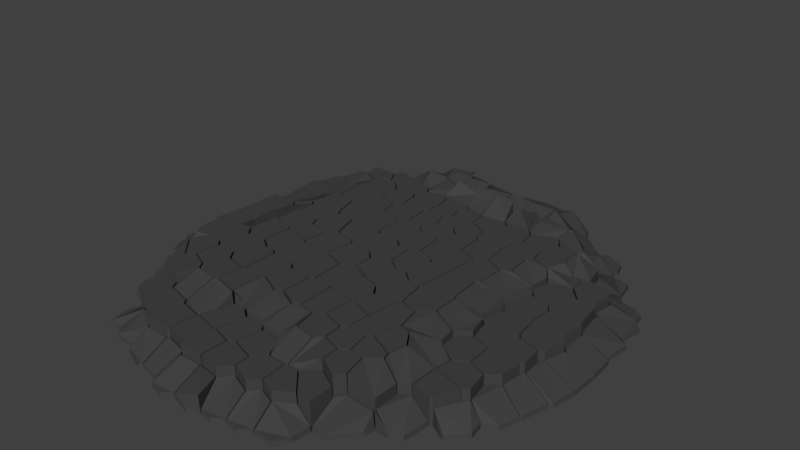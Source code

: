 # Source: floor.blend  (saved by Blender 2.77.0; exported with 4.5.12 LTS)
import bpy
from mathutils import Matrix  # noqa: F401  (used for matrix-valued properties, if any)

bpy.ops.wm.read_factory_settings(use_empty=True)
scene = bpy.context.scene
scene.name = 'Scene'

# ---- collections
col_collection_1 = bpy.data.collections.new('Collection 1'); scene.collection.children.link(col_collection_1)

# ---- materials (node trees are filled in below, after node groups)
mat_material = bpy.data.materials.new('Material')
mat_material.alpha_threshold = 0.0
mat_material.use_transparent_shadow = False
mat_material.diffuse_color = (0.05781, 0.05781, 0.05781, 1.0)
mat_material.roughness = 0.5
mat_material.specular_intensity = 0.0

# ---- material node trees

# ---- world
world_world = bpy.data.worlds.new('World'); scene.world = world_world
world_world.color = (0.05088, 0.05088, 0.05088)
world_world.use_sun_shadow = False
world_world.sun_shadow_jitter_overblur = 0.0
world_world.cycles.sampling_method = 'MANUAL'

# ---- cameras
cam_camera = bpy.data.cameras.new('Camera')
cam_camera.clip_end = 100.0
cam_camera.lens = 35.0
cam_camera.sensor_width = 32.0
cam_camera.sensor_height = 18.0
cam_camera.ortho_scale = 7.314
cam_camera.dof.focus_distance = 0.0
cam_camera.dof.aperture_fstop = 128.0

# ---- meshes
me_mesh_100 = bpy.data.meshes.new('Mesh.100')
me_mesh_100.from_pydata([(0.7483, -2.185, -0.4824), (0.5816, -1.934, -0.4824), (0.6813, -1.746, -0.4824), (0.5733, -1.454, -0.4824), (0.3377, -1.447, -0.4824), (-2.074, 2.255, -0.4824), (-2.083, 2.101, -0.4824), (-2.344, 2.33, -0.4824), (-2.46, 2.153, -0.4824), (0.6427, 1.515, -0.4824), (0.6, 1.879, -0.4824), (0.6796, 1.821, -0.4824), (-0.9045, -0.07158, -0.4824), (-0.955, 1.968, -0.4824), (-0.8747, 1.851, -0.4824), (0.3144, 0.8414, -0.4824), (0.2802, 0.8792, -0.4824), (-1.224, -0.0241, -0.4824), (-1.292, 0.1057, -0.4824), (1.103, 1.563, -0.4824), (-1.32, 2.937, -0.2764), (-1.232, 2.662, -0.2764), (-1.562, 2.9, -0.4824), (-0.8903, -1.816, -0.4824), (2.73, 1.874, -0.4824), (2.874, 1.795, -0.4824), (-1.571, 1.765, -0.4824), (-1.71, 1.971, -0.4824), (-1.899, 1.959, -0.4824), (-2.097, 1.941, -0.4824), (2.119, -1.881, -0.4824), (2.143, -2.055, -0.4824), (2.156, -1.921, -0.4824), (1.919, -2.373, -0.4824), (2.231, 1.601, -0.4824), (2.488, 1.594, -0.4824), (2.602, 1.486, -0.4824), (-2.189, -0.703, -0.4824), (-2.096, -0.7902, -0.4824), (-1.693, 0.05692, -0.4824), (-1.802, 0.4371, -0.4824), (-1.728, 0.3684, -0.4824), (-0.4724, -1.824, -0.4824), (-0.4182, -1.858, -0.4824), (0.9952, 0.8, -0.4824), (2.091, 2.368, -0.4824), (2.035, 2.451, -0.4824), (1.698, -2.38, -0.4824), (1.72, -2.399, -0.4824), (1.615, -2.827, -0.4824), (1.711, -2.639, -0.4824), (2.057, 1.958, -0.4824), (2.138, 1.917, -0.4824), (2.169, -1.067, -0.4824), (1.924, -0.7223, -0.4824), (2.183, -0.8513, -0.4824), (0.2808, -1.949, -0.4824), (0.2033, -1.873, -0.4824), (0.2456, 0.3774, -0.4824), (-0.8722, -1.434, -0.4824), (-0.864, -1.787, -0.4824), (-1.633, 2.304, -0.4824), (-1.715, 2.667, -0.4824), (-1.899, 2.662, -0.4824), (-2.034, 2.51, -0.4824), (1.443, 2.207, -0.2764), (-2.166, -0.3782, -0.4824), (-0.01023, 0.1956, -0.4824), (0.06897, 0.3833, -0.4824), (-0.08157, 0.493, -0.4824), (0.2725, 2.149, -0.2764), (0.5371, 2.13, -0.2764), (0.2332, 1.805, -0.4824), (0.6821, 1.218, -0.4824), (0.6203, 1.271, -0.4824), (1.48, 1.258, -0.4824), (1.54, 0.9008, -0.4824), (-2.146, -0.357, -0.4824), (-1.743, -0.3174, -0.4824), (-1.262, 2.037, -0.4824), (1.008, 0.3874, -0.4824), (0.2439, 2.429, -0.04683), (0.7192, 0.8621, -0.4824), (-1.781, 0.7782, -0.4824), (-2.145, 0.8646, -0.4824), (-0.9095, 2.306, -0.2764), (-0.9222, 2.331, -0.2764), (1.073, -1.033, -0.4824), (1.265, -0.9932, -0.4824), (1.457, -0.9536, -0.4824), (-1.405, 0.84, -0.4824), (-1.599, -0.8152, -0.4824), (-1.723, -0.7083, -0.4824), (-1.908, -0.7491, -0.4824), (2.349, -0.7202, -0.4824), (2.602, -0.7865, -0.4824), (2.684, -1.075, -0.4824), (-0.8895, -2.227, -0.4824), (-0.856, -2.276, -0.4824), (1.748, -1.933, -0.4824), (1.649, -1.623, -0.4824), (-1.331, -0.3467, -0.4824), (-1.35, -0.3204, -0.4824), (-1.708, -0.2778, -0.4824), (-0.5889, 2.552, -0.04683), (-0.5291, 2.458, -0.04683), (-0.1415, -1.465, -0.4824), (-0.5004, -1.345, -0.4824), (-0.43, -0.4243, -0.4824), (-0.9474, -0.8787, -0.4824), (-0.1117, 1.901, -0.4824), (-0.03995, 1.814, -0.4824), (-3.026, -0.3956, -0.4824), (-3.014, -0.6524, -0.4824), (-2.599, -0.5274, -0.4824), (-2.597, -0.332, -0.4824), (2.343, 2.324, -0.4824), (1.644, -0.946, -0.4824), (1.802, -1.133, -0.4824), (1.474, -0.9364, -0.4824), (1.793, -1.259, -0.4824), (-0.4114, 1.435, -0.4824), (-0.4312, 1.571, -0.4824), (-1.441, 1.747, -0.4824), (-1.276, 1.587, -0.4824), (-1.346, 1.289, -0.4824), (-1.768, 1.309, -0.4824), (-1.359, 1.276, -0.4824), (-1.38, 0.8757, -0.4824), (2.366, 1.139, -0.4824), (2.175, 1.316, -0.4824), (-1.785, 1.294, -0.4824), (-1.697, 0.8422, -0.4824), (-0.8892, 1.165, -0.4824), (-1.332, 1.3, -0.4824), (0.9799, -1.758, -0.4824), (1.416, -1.263, -0.4824), (1.812, -1.468, -0.4824), (1.784, -1.388, -0.4824), (-0.8362, 0.9561, -0.4824), (-0.8907, 0.7119, -0.4824), (-0.8523, 0.9749, -0.4824), (1.01, 2.456, -0.04683), (1.155, 2.481, -0.2764), (1.299, 2.506, -0.2764), (1.462, 2.246, -0.2764), (2.335, -1.91, -0.4824), (2.201, -1.443, -0.4824), (2.479, -1.466, -0.4824), (2.478, -1.825, -0.4824), (-0.422, -0.4162, -0.4824), (-0.4212, -0.008742, -0.4824), (-0.4504, 0.02596, -0.4824), (-0.7719, 0.05755, -0.4824), (-1.309, -1.723, -0.4824), (-1.237, -1.812, -0.4824), (-1.593, -1.646, -0.4824), (1.489, -2.383, -0.4824), (1.186, -2.131, -0.4824), (1.029, -2.152, -0.4824), (-2.618, -0.01763, -0.4824), (-3.046, -0.02904, -0.4824), (-3.049, -0.3654, -0.4824), (0.6141, -2.361, -0.4824), (0.2562, -2.295, -0.4824), (0.6442, -2.566, -0.4824), (0.2258, -2.722, -0.4824), (0.1786, 1.276, -0.4824), (0.3653, 1.135, -0.4824), (-2.036, 1.698, -0.4824), (-2.105, 1.934, -0.4824), (0.8193, -0.1593, -0.4824), (0.6197, -0.02978, -0.4824), (-0.4506, 1.362, -0.4824), (1.657, 2.265, -0.4824), (1.891, 1.928, -0.4824), (-2.694, 0.7024, -0.4824), (-2.662, 0.3928, -0.4824), (-3.044, 0.7421, -0.4824), (-3.087, 0.7032, -0.4824), (-0.1464, 2.73, -0.04683), (-0.1741, 2.759, -0.04683), (1.086, -0.582, -0.4824), (3.098, 0.7698, -0.4824), (3.138, 0.7392, -0.4824), (2.743, -0.3574, -0.4824), (-0.07797, -0.9838, -0.4824), (2.041, -0.3353, -0.4824), (2.285, -0.3831, -0.4824), (2.308, -0.409, -0.4824), (1.34, -1.714, -0.4824), (-0.1372, 2.352, -0.04683), (-0.1845, 2.477, -0.04683), (-0.09416, 1.676, -0.4824), (-0.04778, 1.514, -0.4824), (-1.349, -2.089, -0.4824), (-1.274, -2.187, -0.4824), (2.822, 0.3106, -0.4824), (2.741, 0.4136, -0.4824), (-0.2458, -1.823, -0.4824), (-0.08439, -1.913, -0.4824), (-0.456, -2.078, -0.4824), (-0.4954, -2.295, -0.4824), (0.2259, 1.508, -0.4824), (1.074, -1.186, -0.4824), (0.7023, -0.9578, -0.4824), (1.063, -1.027, -0.4824), (2.299, 0.3562, -0.4824), (2.323, 0.3327, -0.4824), (1.613, 2.73, -0.4824), (1.799, 2.422, -0.4824), (1.214, -2.96, -0.4824), (1.342, -2.845, -0.4824), (1.276, -2.554, -0.4824), (1.06, -2.505, -0.4824), (1.537, 1.339, -0.4824), (1.498, 1.503, -0.4824), (1.44, 1.577, -0.4824), (0.2171, 1.819, -0.4824), (0.2473, 1.788, -0.4824), (0.2685, 1.678, -0.4824), (-0.3688, 0.9907, -0.4824), (-0.1218, 0.986, -0.4824), (-0.02869, 0.8914, -0.4824), (-0.5176, -3.124, -0.4824), (-0.4741, -3.089, -0.4824), (-0.8799, -3.042, -0.4824), (-0.5176, -2.718, -0.4824), (2.869, -1.116, -0.4824), (2.916, -1.299, -0.4824), (2.733, -1.538, -0.4824), (-1.29, 2.982, -0.2764), (-0.9348, 2.958, -0.04683), (-0.9012, 2.825, -0.04683), (2.052, 2.504, -0.4824), (1.994, 2.677, -0.4824), (1.731, 2.791, -0.4824), (1.656, 2.773, -0.4824), (2.772, -0.3132, -0.4824), (2.727, -0.04236, -0.4824), (-1.12, -0.872, -0.4824), (-1.325, -0.7666, -0.4824), (1.007, -0.1464, -0.4824), (0.9142, -0.1527, -0.4824), (-2.204, 0.06832, -0.4824), (-2.177, 0.3562, -0.4824), (-2.228, 0.4116, -0.4824), (-0.895, -0.4128, -0.4824), (-0.8746, -0.4425, -0.4824), (-0.6608, 0.9307, -0.4824), (-0.9435, 0.4677, -0.4824), (-0.4886, 0.9061, -0.4824), (-0.4665, 0.7069, -0.4824), (-0.1637, 2.199, -0.2764), (-0.1318, 2.158, -0.2764), (2.422, 0.01545, -0.4824), (2.371, 0.0726, -0.4824), (2.558, 1.88, -0.4824), (2.433, 2.013, -0.4824), (1.829, 1.862, -0.4824), (0.9465, -2.64, -0.4824), (1.004, -2.95, -0.4824), (0.8722, -3.059, -0.4824), (-0.5108, -1.353, -0.4824), (-0.8617, -1.424, -0.4824), (-2.217, 0.04965, -0.4824), (-2.414, 0.01296, -0.4824), (-1.759, 1.437, -0.4824), (-1.777, 1.304, -0.4824), (-1.748, 1.565, -0.4824), (-0.4219, 1.612, -0.4824), (-0.4735, 1.818, -0.4824), (-0.5749, 1.925, -0.4824), (0.3112, 0.01715, -0.4824), (0.3595, -0.4663, -0.4824), (0.4265, -0.2663, -0.4824), (0.4937, -0.06482, -0.4824), (1.831, 1.623, -0.4824), (1.883, 1.546, -0.4824), (-2.33, -1.544, -0.4824), (-2.161, -1.522, -0.4824), (-2.371, -1.717, -0.4824), (-1.936, -1.96, -0.4824), (-2.233, -1.968, -0.4824), (-1.949, -1.968, -0.4824), (0.9835, 1.916, -0.4824), (1.076, 1.84, -0.4824), (1.137, 1.62, -0.4824), (0.2638, -0.9328, -0.4824), (-0.02126, -0.9382, -0.4824), (0.2855, -0.9486, -0.4824), (0.2454, 2.122, -0.2764), (1.078, -1.338, -0.4824), (1.446, -1.622, -0.4824), (1.362, -1.333, -0.4824), (1.404, -1.479, -0.4824), (-0.4926, -2.688, -0.4824), (-0.5128, -2.308, -0.4824), (1.078, 1.225, -0.4824), (1.108, 1.19, -0.4824), (-0.1041, -3.184, -0.4824), (0.1308, -3.209, -0.4824), (0.2466, -3.11, -0.4824), (0.219, -2.73, -0.4824), (-0.1584, -2.728, -0.4824), (-0.1686, -3.104, -0.4824), (-0.09984, -2.783, -0.4824), (1.787, 1.285, -0.4824), (1.875, 1.184, -0.4824), (1.926, 0.306, -0.4824), (1.802, 0.4465, -0.4824), (1.0, 2.462, -0.04683), (0.8214, 2.451, -0.04683), (0.997, 2.3, -0.2764), (0.9855, 2.142, -0.2764), (0.6356, 2.432, -0.04683), (-2.03, -2.302, -0.4824), (-1.979, -2.365, -0.4824), (-1.782, -1.934, -0.4824), (-1.635, -2.093, -0.4824), (-1.675, -2.366, -0.4824), (2.761, 0.7149, -0.4824), (2.727, 0.7427, -0.4824), (-0.03761, 1.205, -0.4824), (-0.07674, 1.3, -0.4824), (-0.1156, 1.393, -0.4824), (-0.2622, 1.413, -0.4824), (-2.937, 1.173, -0.4824), (-3.046, 1.098, -0.4824), (-2.66, 1.112, -0.4824), (-2.6, 0.8166, -0.4824), (-0.9441, 1.661, -0.4824), (-0.886, 1.566, -0.4824), (-0.8292, 1.31, -0.4824), (-0.9127, -0.9053, -0.4824), (-0.8548, -1.413, -0.4824), (-0.9846, -0.856, -0.4824), (2.026, 1.525, -0.4824), (2.165, 1.505, -0.4824), (-1.81, -1.227, -0.4824), (-1.692, -1.219, -0.4824), (-1.605, -1.297, -0.4824), (2.992, 1.212, -0.4824), (3.109, 1.127, -0.4824), (-1.254, 2.047, -0.4824), (-1.309, 2.335, -0.2764), (-0.6949, 0.486, -0.4824), (-0.3778, 0.4401, -0.4824), (-0.4441, 0.5063, -0.4824), (3.147, -0.3667, -0.4824), (3.089, -0.7355, -0.4824), (2.759, -0.3358, -0.4824), (-1.69, 2.039, -0.4824), (-1.669, 2.106, -0.4824), (-2.091, 1.949, -0.4824), (-1.65, 2.282, -0.4824), (-2.02, 2.32, -0.4824), (0.2696, 2.476, -0.04683), (0.6274, 2.425, -0.04683), (-2.533, -0.8922, -0.4824), (-2.54, -0.7659, -0.4824), (-2.932, -1.046, -0.4824), (-2.599, -0.7216, -0.4824), (-2.878, -0.7593, -0.4824), (-2.656, -1.445, -0.4824), (-2.452, -1.432, -0.4824), (-2.819, -1.248, -0.4824), (-2.408, -1.152, -0.4824), (-2.526, -1.02, -0.4824), (-2.825, -1.161, -0.4824), (1.367, -1.941, -0.4824), (1.665, -2.054, -0.4824), (0.6235, 2.635, -0.04683), (0.6054, 2.833, -0.04683), (0.5917, 2.844, -0.04683), (0.2406, 2.776, -0.04683), (3.21, -0.01123, -0.4824), (2.779, 0.01317, -0.4824), (3.187, -0.3387, -0.4824), (-0.5058, 2.133, -0.2764), (-0.5463, 2.205, -0.2764), (1.121, -0.5569, -0.4824), (1.387, -0.606, -0.4824), (1.487, -0.9192, -0.4824), (0.6909, -0.9666, -0.4824), (1.88, -0.4979, -0.4824), (-1.287, 2.585, -0.2764), (-1.682, 2.695, -0.4824), (-1.697, 2.685, -0.4824), (3.018, 1.545, -0.4824), (2.894, 1.642, -0.4824), (1.558, 1.837, -0.4824), (1.41, 2.012, -0.4824), (0.9661, 2.096, -0.2764), (0.6111, 2.215, -0.2764), (3.193, 0.3587, -0.4824), (-0.5165, 2.781, -0.04683), (-0.5371, 2.808, -0.04683), (0.5641, -3.155, -0.4824), (0.5213, -2.73, -0.4824), (0.68, -3.053, -0.4824), (-1.615, -2.48, -0.4824), (-1.348, -2.495, -0.4824), (-1.688, -2.625, -0.4824), (-1.247, -2.605, -0.4824), (-1.578, -2.923, -0.4824), (-1.366, -2.887, -0.4824), (-0.1088, -2.316, -0.4824), (0.1867, -2.36, -0.4824), (-0.08847, 0.008971, -0.4824), (0.07887, -0.2517, -0.4824), (0.06895, -0.1213, -0.4824), (-2.165, 1.12, -0.4824), (-2.573, 1.191, -0.4824), (0.6768, 0.3667, -0.4824), (0.5964, 0.425, -0.4824), (0.374, 0.4584, -0.4824), (-0.08528, -0.4945, -0.4824), (-1.7, -1.744, -0.4824), (-2.063, -1.456, -0.4824), (1.069, -1.659, -0.4824), (0.6862, -1.35, -0.4824), (1.015, -1.407, -0.4824), (-2.248, 0.7644, -0.4824), (-0.3163, -2.314, -0.4824), (-0.1357, -2.33, -0.4824), (-0.5037, -2.303, -0.4824), (-0.147, -2.528, -0.4824), (-2.83, 1.588, -0.4824), (-2.961, 1.457, -0.4824), (-2.526, 1.495, -0.4824), (0.224, -0.4246, -0.4824), (0.08952, -0.3817, -0.4824), (0.3654, -0.4752, -0.4824), (1.506, -0.07946, -0.4824), (1.479, -0.05783, -0.4824), (1.538, -0.4183, -0.4824), (1.019, -0.136, -0.4824), (-2.455, 1.547, -0.4824), (-2.074, 1.262, -0.4824), (-2.173, 1.446, -0.4824), (-1.931, -1.234, -0.4824), (-2.094, -1.056, -0.4824), (1.001, -2.176, -0.4824), (0.5947, 1.447, -0.4824), (0.2911, 1.565, -0.4824), (3.029, -1.021, -0.4824), (3.08, -0.7439, -0.4824), (2.745, -0.6521, -0.4824), (1.45, 0.4348, -0.4824), (1.43, 0.8127, -0.4824), (1.138, 0.9215, -0.4824), (1.285, 0.8672, -0.4824), (2.181, 0.8084, -0.4824), (2.289, 0.6816, -0.4824), (2.294, 0.5195, -0.4824), (-2.421, 1.916, -0.4824), (-2.664, 1.918, -0.4824), (-2.842, 1.689, -0.4824), (-2.406, 1.904, -0.4824), (2.636, 1.158, -0.4824), (2.598, 1.182, -0.4824), (-0.5049, -0.9173, -0.4824), (-0.4363, -0.9828, -0.4824), (-0.4687, -1.163, -0.4824), (1.389, 2.708, -0.2764), (1.288, 2.886, -0.2764), (0.99, 2.9, -0.04683), (2.084, -1.54, -0.4824), (0.2556, 2.454, -0.04683), (0.2168, 2.748, -0.04683), (-1.734, -0.01579, -0.4824), (-2.19, 0.08321, -0.4824), (1.955, 0.8219, -0.4824), (1.861, 0.9149, -0.4824), (-0.9853, -2.594, -0.4824), (-0.916, -2.973, -0.4824), (-0.8723, -2.765, -0.4824), (-1.245, -3.0, -0.4824), (0.6429, 2.441, -0.04683), (0.9025, 2.817, -0.04683), (-1.182, -1.393, -0.4824), (-1.302, -1.265, -0.4824), (-3.077, 0.00603, -0.4824), (-2.648, 0.1772, -0.4824), (-2.677, 0.3692, -0.4824), (-3.085, 0.3253, -0.4824), (1.209, 0.3865, -0.4824), (1.403, 0.3821, -0.4824), (-0.9513, 0.4596, -0.4824), (-1.214, 0.436, -0.4824), (-1.26, 0.4706, -0.4824), (0.6411, -0.5316, -0.4824), (0.7522, -0.6684, -0.4824), (2.508, -1.45, -0.4824), (2.615, -1.137, -0.4824), (-0.8727, 2.513, -0.04683), (-0.9647, 2.673, -0.04683), (-1.098, 2.667, -0.04683), (1.952, -0.06967, -0.4824), (1.873, -0.005353, -0.4824), (0.2447, -1.501, -0.4824), (-0.03503, -1.403, -0.4824), (0.5773, -1.944, -0.1272), (0.2916, -1.959, -0.1272), (0.2682, -2.288, -0.1272), (0.6082, -2.35, -0.1272), (0.7357, -2.183, -0.1272), (0.668, -1.744, 0.01764), (0.5654, -1.466, 0.01764), (0.3416, -1.46, 0.01764), (0.2532, -1.511, 0.01764), (0.2138, -1.865, -0.07027), (0.2875, -1.937, -0.07027), (0.5733, -1.922, -0.07027), (-2.083, 2.246, -0.2526), (-2.339, 2.317, -0.4248), (-2.449, 2.148, -0.4248), (-2.412, 1.924, -0.2526), (-2.398, 1.913, -0.2526), (-2.112, 1.941, -0.2526), (-2.105, 1.947, -0.2526), (-2.092, 2.1, -0.2526), (0.2587, 1.782, 0.01764), (0.2788, 1.678, 0.01764), (0.3003, 1.571, 0.01764), (0.5887, 1.458, 0.01764), (0.6344, 1.523, 0.01764), (0.6694, 1.813, 0.01764), (0.5938, 1.869, 0.01764), (-1.22, -0.03465, 0.01764), (-1.34, -0.3162, 0.01764), (-1.322, -0.3411, 0.01764), (-0.9073, -0.404, 0.01764), (-0.9163, -0.07976, 0.01764), (-0.9541, 1.67, 0.01764), (-0.8882, 1.85, 0.01764), (-0.9645, 1.962, 0.01764), (-1.249, 2.036, 0.01764), (-1.256, 2.028, 0.01764), (-1.427, 1.751, 0.01764), (-1.27, 1.6, 0.01764), (0.0739, 0.395, 0.01764), (0.2417, 0.3894, 0.01764), (0.3636, 0.4663, 0.01764), (0.307, 0.8302, 0.01764), (0.2746, 0.8661, 0.01764), (-0.01888, 0.8777, 0.01764), (-0.06911, 0.4992, 0.01764), (-1.722, -0.01896, 0.01764), (-1.698, -0.2679, 0.01764), (-1.358, -0.3084, 0.01764), (-1.238, -0.02686, 0.01764), (-1.302, 0.09645, 0.01764), (-1.683, 0.05011, 0.01764), (0.6499, 1.508, 0.01764), (0.6043, 1.443, 0.01764), (0.6286, 1.276, 0.01764), (0.6874, 1.226, 0.01764), (1.063, 1.232, 0.01764), (1.087, 1.553, 0.01764), (-1.294, 2.594, -0.04665), (-1.241, 2.666, -0.04665), (-1.325, 2.928, -0.2188), (-1.555, 2.893, -0.4248), (-1.669, 2.698, -0.4248), (-1.338, -2.086, -0.1272), (-1.267, -2.179, -0.1272), (-0.9014, -2.217, -0.1272), (-0.9022, -1.827, 0.01764), (-1.231, -1.823, 0.01764), (2.564, 1.872, -0.4248), (2.499, 1.6, -0.2526), (2.607, 1.498, -0.2526), (2.884, 1.645, -0.4248), (2.865, 1.791, -0.4248), (2.728, 1.866, -0.4248), (-1.719, 1.964, 0.01764), (-1.898, 1.953, 0.01764), (-2.086, 1.935, 0.01764), (-2.094, 1.929, 0.01764), (-2.029, 1.705, 0.01764), (-1.755, 1.579, 0.01764), (-1.587, 1.768, 0.01764), (2.131, -2.059, -0.4248), (2.143, -1.931, -0.2526), (2.108, -1.893, -0.2526), (1.755, -1.942, -0.2526), (1.677, -2.058, -0.2526), (1.708, -2.368, -0.4248), (1.729, -2.386, -0.4248), (1.918, -2.361, -0.4248), (2.591, 1.482, -0.1272), (2.483, 1.584, -0.1272), (2.238, 1.592, -0.1272), (2.176, 1.5, -0.1272), (2.185, 1.32, -0.1272), (2.367, 1.152, -0.1272), (2.587, 1.193, -0.1272), (-2.517, -1.014, -0.1272), (-2.405, -1.14, -0.1272), (-2.107, -1.049, -0.1272), (-2.109, -0.7962, -0.1272), (-2.197, -0.7134, -0.1272), (-2.53, -0.7732, -0.1272), (-2.523, -0.8932, -0.1272), (-1.806, 0.426, 0.01764), (-2.163, 0.3491, -0.1272), (-2.175, 0.08976, -0.1272), (-1.741, -0.004282, 0.01764), (-1.702, 0.06479, 0.01764), (-1.736, 0.3607, 0.01764), (-0.4814, -1.835, 0.01764), (-0.8534, -1.801, 0.01764), (-0.8784, -1.828, 0.01764), (-0.8776, -2.218, -0.1272), (-0.8458, -2.264, -0.1272), (-0.5197, -2.295, -0.1272), (-0.5111, -2.29, -0.1272), (-0.4658, -2.077, -0.1272), (-0.4299, -1.868, 0.01764), (0.6829, 0.3768, 0.01764), (0.9971, 0.3964, 0.01764), (0.9854, 0.7884, 0.01764), (0.7232, 0.8474, 0.01764), (0.6065, 0.4322, 0.01764), (2.05, 1.972, -0.2526), (2.082, 2.361, -0.4248), (2.029, 2.44, -0.4248), (1.805, 2.413, -0.2526), (1.671, 2.263, -0.2526), (1.893, 1.943, -0.2526), (1.612, -2.815, -0.4248), (1.703, -2.636, -0.4248), (1.712, -2.408, -0.4248), (1.691, -2.39, -0.4248), (1.493, -2.393, -0.2526), (1.29, -2.555, -0.2526), (1.352, -2.831, -0.4248), (2.132, 1.907, -0.1272), (2.055, 1.946, -0.1272), (1.897, 1.917, 0.01764), (1.838, 1.854, 0.01764), (1.84, 1.627, 0.01764), (1.889, 1.554, 0.01764), (2.025, 1.535, -0.1272), (2.157, 1.516, -0.1272), (2.219, 1.607, -0.1272), (2.158, -1.08, -0.1272), (1.81, -1.142, 0.01764), (1.801, -1.262, 0.01764), (1.792, -1.385, 0.01764), (1.819, -1.461, 0.01764), (2.078, -1.529, -0.1272), (2.189, -1.437, -0.1272), (1.809, -1.123, 0.01764), (2.157, -1.061, -0.1272), (2.171, -0.8559, -0.1272), (1.925, -0.7334, -0.06378), (1.659, -0.9459, 0.01764), (-0.07405, -1.923, -0.1272), (-0.09722, -2.306, -0.1272), (0.1835, -2.348, -0.1272), (0.2495, -2.287, -0.1272), (0.2729, -1.958, -0.1272), (0.1992, -1.885, -0.1272), (-0.07908, 0.0157, 0.01764), (0.07047, -0.1081, 0.01764), (0.3006, 0.02347, 0.01764), (0.2383, 0.3657, 0.01764), (0.07049, 0.3713, 0.01764), (-0.004757, 0.193, 0.01764), (-0.8816, -1.446, 0.01764), (-1.176, -1.406, 0.01764), (-1.296, -1.72, 0.01764), (-1.228, -1.805, 0.01764), (-0.8987, -1.808, 0.01764), (-0.8737, -1.781, 0.01764), (-1.659, 2.291, -0.2526), (-1.643, 2.311, -0.2526), (-1.72, 2.657, -0.4248), (-1.895, 2.652, -0.4248), (-2.024, 2.508, -0.4248), (-2.01, 2.327, -0.2526), (1.397, 2.014, 0.01764), (1.428, 2.198, 0.07871), (0.9935, 2.136, 0.07871), (0.975, 2.093, 0.2236), (0.9915, 1.922, 0.01764), (1.08, 1.85, 0.01764), (-2.591, -0.5296, -0.1272), (-2.592, -0.7141, -0.1272), (-2.535, -0.7562, -0.1272), (-2.202, -0.6964, -0.1272), (-2.18, -0.3879, -0.1272), (-2.59, -0.3439, -0.1272), (-0.08721, 0.4793, 0.01764), (-0.3686, 0.4291, 0.01764), (-0.4376, 0.03565, 0.01764), (-0.4099, 0.002682, 0.01764), (-0.09377, 0.01951, 0.01764), (-0.01944, 0.1968, 0.01764), (0.05581, 0.3751, 0.01764), (0.2499, 2.113, 0.2236), (0.223, 1.826, 0.01764), (0.2384, 1.813, 0.01764), (0.2517, 1.797, 0.01764), (0.5868, 1.883, 0.01764), (0.527, 2.122, 0.2236), (0.2757, 2.139, 0.2236), (0.7081, 0.8707, 0.01764), (0.6729, 1.209, 0.01764), (0.6141, 1.259, 0.01764), (0.3718, 1.13, 0.01764), (0.291, 0.8869, 0.01764), (0.3235, 0.851, 0.01764), (1.472, 1.245, 0.01764), (1.119, 1.18, 0.01764), (1.148, 0.925, 0.01764), (1.287, 0.8734, 0.01764), (1.425, 0.8217, 0.01764), (1.529, 0.9054, 0.01764), (-1.756, -0.3301, 0.01764), (-2.138, -0.3677, -0.1272), (-2.158, -0.3879, -0.1272), (-2.18, -0.6965, -0.1272), (-2.091, -0.7793, -0.1272), (-1.913, -0.7403, 0.01764), (-1.737, -0.7014, 0.01764), (-1.664, 2.097, 0.01764), (-1.683, 2.034, 0.01764), (-1.702, 1.97, 0.01764), (-1.571, 1.774, 0.01764), (-1.447, 1.757, 0.01764), (-1.277, 2.033, 0.01764), (0.6863, 0.3493, 0.01764), (0.632, -0.02736, 0.01764), (0.8217, -0.1504, 0.01764), (0.9118, -0.1442, 0.01764), (0.9996, -0.1382, 0.01764), (1.011, -0.1282, 0.01764), (1.001, 0.3689, 0.01764), (0.2344, 2.419, 0.1452), (-0.1276, 2.346, 0.1452), (-0.1528, 2.201, 0.07871), (-0.1225, 2.162, 0.07871), (0.2359, 2.127, 0.07871), (0.2616, 2.153, 0.07871), (0.7083, 0.8514, 0.01764), (0.3237, 0.8317, 0.01764), (0.3803, 0.4678, 0.01764), (0.5916, 0.4361, 0.01764), (-2.239, 0.7563, -0.1272), (-2.219, 0.4211, -0.1272), (-2.172, 0.3685, -0.1272), (-1.815, 0.4454, 0.01764), (-1.795, 0.7693, 0.01764), (-2.141, 0.8515, -0.1272), (-1.245, 2.054, -0.1272), (-0.9608, 1.98, -0.1272), (-0.9175, 2.301, 0.07871), (-0.9296, 2.324, 0.07871), (-1.297, 2.328, 0.07871), (1.083, -1.185, 0.01764), (1.086, -1.329, 0.01764), (1.356, -1.324, 0.01764), (1.408, -1.257, 0.01764), (1.447, -0.9638, 0.01764), (1.264, -1.001, 0.01764), (1.081, -1.039, 0.01764), (-1.416, 0.8292, 0.01764), (-1.692, 0.8313, 0.01764), (-1.773, 0.7704, 0.01764), (-1.793, 0.4464, 0.01764), (-1.722, 0.3811, 0.01764), (-1.278, 0.4782, 0.01764), (-1.612, -0.8232, 0.01764), (-1.73, -0.7216, 0.01764), (-1.906, -0.7604, 0.01764), (-2.084, -0.7994, 0.01764), (-2.082, -1.052, 0.01764), (-1.927, -1.221, 0.01764), (-1.812, -1.214, 0.01764), (-1.7, -1.207, 0.01764), (2.594, -0.7941, -0.1272), (2.353, -0.7312, -0.1272), (2.195, -0.8557, -0.1272), (2.182, -1.06, -0.1272), (2.606, -1.127, -0.1272), (2.671, -1.068, -0.1272), (-0.9, -2.236, -0.1272), (-1.265, -2.198, -0.1272), (-1.336, -2.49, -0.1272), (-1.24, -2.594, -0.1272), (-0.991, -2.584, -0.1272), (-0.8682, -2.282, -0.1272), (1.644, -1.633, 0.01764), (1.45, -1.631, 0.01764), (1.35, -1.719, 0.01764), (1.376, -1.935, 0.01764), (1.659, -2.042, 0.01764), (1.737, -1.927, 0.01764), (-1.36, -0.3298, 0.01764), (-1.7, -0.2893, 0.01764), (-1.733, -0.3269, 0.01764), (-1.714, -0.6982, 0.01764), (-1.596, -0.7998, 0.01764), (-1.336, -0.7536, 0.01764), (-1.342, -0.3547, 0.01764), (-0.9125, 2.334, 0.07871), (-0.9004, 2.311, 0.07871), (-0.5553, 2.214, 0.07871), (-0.5391, 2.454, 0.1452), (-0.5959, 2.544, 0.1452), (-0.8654, 2.507, 0.1452), (-0.1535, -1.472, 0.01764), (-0.4944, -1.359, 0.01764), (-0.5043, -1.366, 0.01764), (-0.4679, -1.813, 0.01764), (-0.4164, -1.846, 0.01764), (-0.2526, -1.812, -0.07027), (-0.8696, -0.4572, 0.01764), (-0.9741, -0.8501, 0.01764), (-0.9388, -0.8717, 0.01764), (-0.9059, -0.8969, 0.01764), (-0.5184, -0.9083, 0.01764), (-0.4473, -0.44, 0.01764), (-0.4123, 1.62, 0.01764), (-0.1009, 1.68, 0.01764), (-0.04937, 1.812, 0.01764), (-0.1175, 1.894, 0.01764), (-0.4613, 1.816, 0.01764), (-2.608, -0.5293, -0.2526), (-2.607, -0.3436, -0.2526), (-3.014, -0.404, -0.4248), (-3.003, -0.648, -0.4248), (-2.873, -0.7495, -0.4248), (-2.608, -0.7138, -0.2526), (2.336, 2.314, -0.4248), (2.097, 2.355, -0.4248), (2.065, 1.966, -0.2526), (2.142, 1.927, -0.2526), (2.422, 2.018, -0.4248), (1.775, -1.373, 0.01764), (1.784, -1.251, 0.01764), (1.793, -1.131, 0.01764), (1.642, -0.9537, 0.01764), (1.493, -0.9283, 0.01764), (1.48, -0.9446, 0.01764), (1.465, -0.9609, 0.01764), (1.426, -1.254, 0.01764), (-0.4397, 1.565, 0.01764), (-0.8718, 1.56, 0.01764), (-0.8178, 1.317, 0.01764), (-0.4581, 1.366, 0.01764), (-0.4209, 1.435, 0.01764), (-1.445, 1.733, 0.01764), (-1.568, 1.75, 0.01764), (-1.736, 1.561, 0.01764), (-1.746, 1.439, 0.01764), (-1.756, 1.318, 0.01764), (-1.367, 1.286, 0.01764), (-1.354, 1.299, 0.01764), (-1.341, 1.308, 0.01764), (-1.288, 1.581, 0.01764), (-1.389, 0.8856, 0.01764), (-1.369, 1.266, 0.01764), (-1.758, 1.297, 0.01764), (-1.774, 1.283, 0.01764), (-1.69, 0.8538, 0.01764), (-1.414, 0.8517, 0.01764), (2.17, 1.301, -0.1272), (1.884, 1.177, -0.1272), (1.871, 0.9207, -0.1272), (1.961, 0.8323, -0.1272), (2.175, 0.8195, -0.1272), (2.351, 1.134, -0.1272), (-1.793, 1.281, 0.01764), (-2.068, 1.25, 0.01764), (-2.154, 1.116, -0.1272), (-2.134, 0.8728, -0.1272), (-1.789, 0.7906, 0.01764), (-1.709, 0.8515, 0.01764), (-0.9044, 1.164, 0.01764), (-1.325, 1.292, 0.01764), (-1.338, 1.282, 0.01764), (-1.351, 1.27, 0.01764), (-1.371, 0.8893, 0.01764), (-0.8694, 0.9835, 0.01764), (0.9728, -1.77, 0.01764), (0.6891, -1.758, 0.01764), (0.5944, -1.937, -0.07027), (0.7527, -2.176, -0.1272), (0.993, -2.167, -0.1272), (1.019, -2.144, -0.1272), (1.423, -1.272, 0.01764), (1.372, -1.339, 0.01764), (1.412, -1.477, 0.01764), (1.451, -1.613, 0.01764), (1.644, -1.615, 0.01764), (1.799, -1.468, 0.01764), (1.773, -1.391, 0.01764), (-0.9586, 0.4724, 0.01764), (-0.9011, 0.7121, 0.01764), (-0.8494, 0.9441, 0.01764), (-0.8647, 0.9619, 0.01764), (-1.366, 0.8677, 0.01764), (-1.39, 0.8338, 0.01764), (-1.252, 0.4829, 0.01764), (-1.208, 0.45, 0.01764), (0.9959, 2.151, 0.07871), (1.43, 2.213, 0.07871), (1.448, 2.251, 0.07871), (1.294, 2.497, -0.04665), (1.157, 2.474, -0.04665), (1.02, 2.45, 0.1452), (1.007, 2.301, 0.07871), (2.468, -1.478, -0.4248), (2.205, -1.456, -0.2526), (2.093, -1.548, -0.2526), (2.127, -1.872, -0.2526), (2.162, -1.911, -0.2526), (2.331, -1.901, -0.4248), (2.467, -1.819, -0.4248), (-0.8632, -0.431, 0.01764), (-0.4408, -0.4137, 0.01764), (-0.4332, -0.406, 0.01764), (-0.4325, -0.01888, 0.01764), (-0.4602, 0.01408, 0.01764), (-0.7656, 0.04409, 0.01764), (-0.8916, -0.07858, 0.01764), (-0.8825, -0.4028, 0.01764), (-1.357, -2.078, 0.01764), (-1.251, -1.815, 0.01764), (-1.319, -1.73, 0.01764), (-1.589, -1.657, 0.01764), (-1.691, -1.75, 0.01764), (-1.769, -1.93, 0.01764), (-1.629, -2.082, 0.01764), (1.474, -2.38, -0.1272), (1.186, -2.14, -0.1272), (1.036, -2.16, -0.1272), (1.01, -2.183, -0.1272), (1.065, -2.495, -0.1272), (1.271, -2.542, -0.1272), (-3.04, -0.3586, -0.4248), (-3.018, -0.3872, -0.4248), (-2.611, -0.3268, -0.2526), (-2.63, -0.02815, -0.2526), (-3.038, -0.03899, -0.4248), (0.6038, -2.368, -0.1272), (0.2638, -2.306, -0.1272), (0.1978, -2.367, -0.1272), (0.2349, -2.711, -0.1272), (0.5156, -2.719, -0.1272), (0.6324, -2.563, -0.1272), (0.3523, 1.131, 0.01764), (0.175, 1.266, 0.01764), (-0.03043, 1.198, 0.01764), (-0.1104, 0.9898, 0.01764), (-0.02196, 0.8999, 0.01764), (0.2715, 0.8883, 0.01764), (-2.444, 1.555, -0.1272), (-2.177, 1.459, -0.1272), (-2.046, 1.699, -0.1272), (-2.111, 1.923, -0.1272), (-2.397, 1.894, -0.1272), (0.6371, -0.5177, 0.01764), (0.8064, -0.1641, 0.01764), (0.6168, -0.04102, 0.01764), (0.4971, -0.0743, 0.01764), (0.4332, -0.2657, 0.01764), (0.3752, -0.4642, 0.01764), (-0.4616, 1.347, 0.01764), (-0.8213, 1.298, 0.01764), (-0.8784, 1.16, 0.01764), (-0.8433, 0.9798, 0.01764), (-0.828, 0.962, 0.01764), (-0.6614, 0.9379, 0.01764), (-0.4977, 0.9145, 0.01764), (-0.3839, 0.9949, 0.01764), (1.655, 2.254, -0.1272), (1.469, 2.236, 0.07871), (1.451, 2.199, 0.07871), (1.42, 2.014, 0.01764), (1.56, 1.847, 0.01764), (1.818, 1.871, 0.01764), (1.877, 1.934, 0.01764), (-2.703, 0.6942, -0.2526), (-3.036, 0.732, -0.4248), (-3.076, 0.695, -0.4248), (-3.075, 0.336, -0.4248), (-2.687, 0.3777, -0.2526), (-2.672, 0.4001, -0.2526), (-0.1931, 2.484, 0.07744), (-0.1569, 2.725, -0.01568), (-0.1833, 2.752, -0.01568), (-0.5085, 2.773, -0.01568), (-0.5773, 2.555, 0.07744), (-0.5205, 2.466, 0.07744), (1.077, -0.5933, 0.01764), (0.7596, -0.6754, 0.01764), (0.7122, -0.9503, 0.01764), (1.055, -1.016, 0.01764), (2.752, 0.4204, -0.2526), (2.829, 0.3226, -0.2526), (3.181, 0.3683, -0.4248), (3.129, 0.7297, -0.4248), (3.091, 0.7589, -0.4248), (2.771, 0.7067, -0.2526), (2.735, -0.6487, -0.1272), (2.733, -0.3688, -0.1272), (2.32, -0.4178, -0.1272), (2.359, -0.7135, -0.1272), (2.6, -0.7764, -0.1272), (-0.0879, -0.9958, 0.01764), (-0.4283, -0.9948, 0.01764), (-0.4591, -1.166, 0.01764), (-0.4892, -1.339, 0.01764), (-0.1483, -1.453, 0.01764), (-0.04712, -1.394, 0.01764), (2.045, -0.3465, -0.1272), (1.893, -0.501, -0.1272), (1.934, -0.7142, -0.1272), (2.18, -0.8367, -0.1272), (2.338, -0.7122, -0.1272), (2.3, -0.4166, -0.1272), (2.278, -0.3919, -0.1272), (1.331, -1.723, 0.01764), (1.074, -1.671, 0.01764), (0.989, -1.765, 0.01764), (1.035, -2.139, -0.1272), (1.185, -2.119, -0.1272), (1.357, -1.939, 0.01764), (-0.1476, 2.35, 0.1452), (-0.1925, 2.468, 0.1452), (-0.5199, 2.45, 0.1452), (-0.5362, 2.21, 0.07871), (-0.4978, 2.141, 0.07871), (-0.1727, 2.205, 0.07871), (-0.1226, 1.4, 0.01764), (-0.05814, 1.514, 0.01764), (-0.1022, 1.668, 0.01764), (-0.4136, 1.607, 0.01764), (-0.4224, 1.568, 0.01764), (-0.4035, 1.439, 0.01764), (-0.2619, 1.418, 0.01764), (-1.284, -2.192, -0.1272), (-1.356, -2.099, -0.1272), (-1.627, -2.103, -0.1272), (-1.665, -2.362, -0.1272), (-1.609, -2.471, -0.1272), (-1.355, -2.485, -0.1272), (2.811, 0.303, -0.1272), (2.734, 0.4008, -0.1272), (2.337, 0.3241, -0.1272), (2.383, 0.07694, -0.1272), (2.43, 0.02265, -0.1272), (2.72, -0.03228, -0.1272), (2.77, 0.02048, -0.1272), (-0.143, -2.32, -0.1272), (-0.1175, -2.306, -0.1272), (-0.0943, -1.923, -0.1272), (-0.2476, -1.838, -0.1272), (-0.4115, -1.871, -0.1272), (-0.4474, -2.08, -0.1272), (-0.4848, -2.286, -0.1272), (-0.3146, -2.304, -0.1272), (-0.04433, 1.507, 0.01764), (-0.1088, 1.392, 0.01764), (-0.07184, 1.303, 0.01764), (-0.03468, 1.213, 0.01764), (0.1708, 1.281, 0.01764), (0.2157, 1.501, 0.01764), (0.6969, -1.342, 0.01764), (1.009, -1.395, 0.01764), (1.069, -1.33, 0.01764), (1.065, -1.186, 0.01764), (1.055, -1.035, 0.01764), (0.7122, -0.9687, 0.01764), (0.7015, -0.9771, 0.01764), (2.359, 0.07724, -0.1272), (2.313, 0.3244, -0.1272), (2.291, 0.3466, -0.1272), (1.936, 0.299, -0.1272), (1.885, 0.003185, -0.1272), (1.961, -0.05792, -0.1272), (1.786, 2.425, -0.2526), (1.609, 2.718, -0.4248), (1.397, 2.697, -0.2188), (1.311, 2.505, -0.04665), (1.466, 2.258, -0.04665), (1.651, 2.275, -0.2526), (1.269, -2.563, -0.2526), (1.064, -2.517, -0.2526), (0.9562, -2.645, -0.2526), (1.011, -2.94, -0.4248), (1.21, -2.949, -0.4248), (1.332, -2.84, -0.4248), (1.47, 1.266, 0.01764), (1.525, 1.342, 0.01764), (1.488, 1.499, 0.01764), (1.433, 1.569, 0.01764), (1.145, 1.61, 0.01764), (1.113, 1.555, 0.01764), (1.089, 1.234, 0.01764), (1.117, 1.201, 0.01764), (-0.03128, 1.807, 0.01764), (-0.08277, 1.675, 0.01764), (-0.03872, 1.522, 0.01764), (0.2213, 1.516, 0.01764), (0.2832, 1.571, 0.01764), (0.2618, 1.678, 0.01764), (0.2416, 1.782, 0.01764), (0.2129, 1.811, 0.01764), (-0.09235, 0.5053, 0.01764), (-0.04212, 0.8838, 0.01764), (-0.1306, 0.9737, 0.01764), (-0.3652, 0.9782, 0.01764), (-0.479, 0.8978, 0.01764), (-0.4581, 0.7085, 0.01764), (-0.4368, 0.5179, 0.01764), (-0.3737, 0.4551, 0.01764), (-0.5266, -2.73, -0.2526), (-0.8635, -2.775, -0.2526), (-0.905, -2.972, -0.4248), (-0.8707, -3.037, -0.4248), (-0.5265, -3.116, -0.4248), (-0.4852, -3.082, -0.4248), (2.861, -1.124, -0.4248), (2.685, -1.085, -0.2526), (2.62, -1.143, -0.2526), (2.519, -1.441, -0.2526), (2.733, -1.524, -0.4248), (2.907, -1.298, -0.4248), (-1.098, 2.674, 0.07744), (-0.9718, 2.68, 0.07744), (-0.9114, 2.824, -0.01568), (-0.9434, 2.951, -0.01568), (-1.281, 2.974, -0.2188), (-1.309, 2.931, -0.2188), (-1.226, 2.669, -0.04665), (1.987, 2.674, -0.4248), (1.736, 2.783, -0.4248), (1.665, 2.765, -0.4248), (1.624, 2.725, -0.4248), (1.801, 2.432, -0.2526), (2.025, 2.46, -0.4248), (2.041, 2.51, -0.4248), (2.322, -0.4016, -0.1272), (2.734, -0.3526, -0.1272), (2.75, -0.3321, -0.1272), (2.762, -0.3106, -0.1272), (2.719, -0.05328, -0.1272), (2.429, 0.001638, -0.1272), (2.299, -0.3769, -0.1272), (-1.136, -0.8803, 0.01764), (-1.331, -0.7802, 0.01764), (-1.591, -0.8264, 0.01764), (-1.679, -1.21, 0.01764), (-1.596, -1.284, 0.01764), (-1.309, -1.254, 0.01764), (0.8237, -0.1713, 0.01764), (0.6543, -0.525, 0.01764), (0.7599, -0.6549, 0.01764), (1.077, -0.5729, 0.01764), (1.11, -0.549, 0.01764), (1.002, -0.1591, 0.01764), (0.9138, -0.1651, 0.01764), (-2.189, 0.3479, -0.1272), (-2.236, 0.4005, -0.1272), (-2.649, 0.3826, -0.1272), (-2.664, 0.3603, -0.1272), (-2.636, 0.1778, -0.1272), (-2.607, -0.007234, -0.1272), (-2.414, 0.02183, -0.1272), (-2.226, 0.05668, -0.1272), (-2.214, 0.07442, -0.1272), (-2.2, 0.08856, -0.1272), (-1.319, -0.3602, 0.01764), (-1.313, -0.759, 0.01764), (-1.118, -0.8592, 0.01764), (-0.9898, -0.844, 0.01764), (-0.8853, -0.4512, 0.01764), (-0.9046, -0.423, 0.01764), (-0.4558, 0.5164, 0.01764), (-0.4771, 0.707, 0.01764), (-0.498, 0.8962, 0.01764), (-0.6617, 0.9196, 0.01764), (-0.8283, 0.9437, 0.01764), (-0.8801, 0.7117, 0.01764), (-0.9302, 0.4798, 0.01764), (-0.694, 0.4972, 0.01764), (-0.4969, 2.127, 0.2236), (-0.5625, 1.93, 0.01764), (-0.4662, 1.829, 0.01764), (-0.1224, 1.907, 0.01764), (-0.1416, 2.151, 0.07871), (-0.1718, 2.191, 0.07871), (2.049, -0.3255, -0.1272), (2.281, -0.3709, -0.1272), (2.411, 0.007677, -0.1272), (2.363, 0.06197, -0.1272), (1.965, -0.07319, -0.1272), (2.548, 1.876, -0.4248), (2.43, 2.002, -0.4248), (2.15, 1.911, -0.2526), (2.238, 1.611, -0.2526), (2.482, 1.604, -0.2526), (1.821, 1.625, 0.01764), (1.819, 1.852, 0.01764), (1.561, 1.829, 0.01764), (1.45, 1.582, 0.01764), (1.505, 1.512, 0.01764), (0.9381, -2.65, -0.2526), (0.6509, -2.58, -0.2526), (0.5341, -2.735, -0.2526), (0.6849, -3.042, -0.4248), (0.8675, -3.048, -0.4248), (0.993, -2.944, -0.4248), (-0.5222, -1.362, 0.01764), (-0.8491, -1.419, 0.01764), (-0.8555, -1.43, 0.01764), (-0.8656, -1.44, 0.01764), (-0.8578, -1.775, 0.01764), (-0.4858, -1.81, 0.01764), (-2.412, 0.003793, -0.1272), (-2.605, -0.02527, -0.1272), (-2.585, -0.3239, -0.1272), (-2.176, -0.3678, -0.1272), (-2.157, -0.3477, -0.1272), (-2.224, 0.03864, -0.1272), (-2.03, 1.685, 0.01764), (-2.16, 1.445, -0.1272), (-2.066, 1.27, -0.1272), (-1.791, 1.301, 0.01764), (-1.783, 1.31, 0.01764), (-1.766, 1.437, 0.01764), (-1.756, 1.559, 0.01764), (-0.9298, 1.664, 0.01764), (-0.8746, 1.573, 0.01764), (-0.4425, 1.578, 0.01764), (-0.4337, 1.617, 0.01764), (-0.4828, 1.813, 0.01764), (-0.579, 1.915, 0.01764), (-0.8639, 1.844, 0.01764), (0.4819, -0.07383, 0.01764), (0.3084, 0.004049, 0.01764), (0.07833, -0.1275, 0.01764), (0.08775, -0.2513, 0.01764), (0.09787, -0.3748, 0.01764), (0.2256, -0.4156, 0.01764), (0.3544, -0.4553, 0.01764), (0.418, -0.2652, 0.01764), (1.874, 1.541, 0.01764), (1.825, 1.614, 0.01764), (1.509, 1.501, 0.01764), (1.545, 1.345, 0.01764), (1.783, 1.293, 0.01764), (-2.322, -1.555, -0.4248), (-2.361, -1.72, -0.4248), (-2.229, -1.958, -0.4248), (-1.959, -1.959, -0.4248), (-1.947, -1.951, -0.4248), (-2.161, -1.535, -0.2526), (1.069, 1.833, 0.01764), (0.9812, 1.906, 0.01764), (0.6925, 1.815, 0.01764), (0.6575, 1.525, 0.01764), (1.094, 1.57, 0.01764), (1.127, 1.625, 0.01764), (0.2577, -0.9444, 0.01764), (-0.01307, -0.9495, 0.01764), (-0.06694, -0.9929, 0.01764), (-0.02616, -1.391, 0.01764), (0.2396, -1.484, 0.01764), (0.328, -1.433, 0.01764), (0.2784, -0.9594, 0.01764), (-0.1235, 2.148, 0.2236), (-0.1043, 1.904, 0.01764), (-0.03616, 1.822, 0.01764), (0.208, 1.826, 0.01764), (0.2349, 2.114, 0.2236), (1.078, -1.652, 0.01764), (1.336, -1.703, 0.01764), (1.436, -1.616, 0.01764), (1.396, -1.48, 0.01764), (1.356, -1.342, 0.01764), (1.086, -1.347, 0.01764), (1.027, -1.412, 0.01764), (-0.8485, -2.29, -0.1272), (-0.9713, -2.592, -0.1272), (-0.864, -2.755, -0.1272), (-0.5271, -2.71, -0.1272), (-0.5033, -2.682, -0.1272), (-0.5225, -2.321, -0.1272), (1.072, 1.215, 0.01764), (0.6957, 1.209, 0.01764), (0.7309, 0.8708, 0.01764), (0.9932, 0.8118, 0.01764), (1.129, 0.9272, 0.01764), (1.1, 1.182, 0.01764), (-0.1583, -3.099, -0.4248), (-0.09704, -3.176, -0.4248), (0.1262, -3.199, -0.4248), (0.2362, -3.106, -0.4248), (0.2099, -2.744, -0.2526), (-0.09299, -2.795, -0.2526), (-0.1108, -2.787, -0.2526), (-0.1664, -2.735, -0.2526), (-0.4839, -2.697, -0.2526), (-0.5077, -2.725, -0.2526), (-0.4664, -3.077, -0.4248), (-0.1761, -3.091, -0.4248), (1.865, 1.182, -0.06378), (1.782, 1.278, 0.01764), (1.544, 1.329, 0.01764), (1.49, 1.253, 0.01764), (1.547, 0.9131, 0.01764), (1.852, 0.9265, -0.06378), (1.911, 0.3009, -0.06378), (1.793, 0.4344, -0.06378), (1.459, 0.4232, 0.01764), (1.414, 0.3732, 0.01764), (1.487, -0.04475, 0.01764), (1.513, -0.0653, 0.01764), (1.861, 0.005106, -0.06378), (0.9887, 2.3, 0.07871), (0.9916, 2.455, 0.1452), (0.8218, 2.444, 0.1452), (0.6453, 2.426, 0.1452), (0.6376, 2.419, 0.1452), (0.622, 2.22, 0.07871), (0.9593, 2.107, 0.07871), (0.9778, 2.15, 0.07871), (-1.646, -2.096, -0.2526), (-1.786, -1.944, -0.2526), (-1.932, -1.969, -0.4248), (-1.944, -1.977, -0.4248), (-2.021, -2.294, -0.4248), (-1.973, -2.354, -0.4248), (-1.684, -2.355, -0.4248), (2.299, 0.6744, -0.1272), (2.304, 0.5204, -0.1272), (2.309, 0.3652, -0.1272), (2.331, 0.3429, -0.1272), (2.729, 0.4197, -0.1272), (2.748, 0.706, -0.1272), (2.715, 0.7324, -0.1272), (-0.1272, 0.9997, 0.01764), (-0.04726, 1.208, 0.01764), (-0.08443, 1.298, 0.01764), (-0.1214, 1.387, 0.01764), (-0.2606, 1.406, 0.01764), (-0.4023, 1.426, 0.01764), (-0.4396, 1.357, 0.01764), (-0.3618, 1.004, 0.01764), (-2.932, 1.162, -0.4248), (-3.036, 1.09, -0.4248), (-3.034, 0.752, -0.4248), (-2.701, 0.7143, -0.2526), (-2.612, 0.8228, -0.2526), (-2.668, 1.104, -0.2526), (-1.264, 1.579, 0.01764), (-1.316, 1.306, 0.01764), (-0.8961, 1.178, 0.01764), (-0.839, 1.316, 0.01764), (-0.893, 1.559, 0.01764), (-0.9482, 1.65, 0.01764), (-1.287, -1.262, 0.01764), (-1.173, -1.383, 0.01764), (-0.8792, -1.422, 0.01764), (-0.8691, -1.413, 0.01764), (-0.8627, -1.402, 0.01764), (-0.9176, -0.9198, 0.01764), (-0.9859, -0.873, 0.01764), (-1.114, -0.8881, 0.01764), (1.888, 1.538, 0.01764), (1.797, 1.29, 0.01764), (1.88, 1.195, -0.06378), (2.166, 1.32, -0.1272), (2.156, 1.5, -0.1272), (2.024, 1.518, -0.1272), (-1.703, -1.727, 0.01764), (-1.602, -1.634, 0.01764), (-1.613, -1.302, 0.01764), (-1.696, -1.228, 0.01764), (-1.808, -1.236, 0.01764), (-1.923, -1.243, 0.01764), (-2.049, -1.454, 0.01764), (2.735, 0.7533, -0.2526), (2.767, 0.7268, -0.2526), (3.087, 0.779, -0.4248), (3.098, 1.118, -0.4248), (2.987, 1.199, -0.4248), (2.649, 1.148, -0.2526), (-1.272, 2.045, -0.1272), (-1.265, 2.054, -0.1272), (-1.316, 2.327, 0.07871), (-1.624, 2.298, -0.1272), (-1.641, 2.278, -0.1272), (-1.659, 2.11, -0.1272), (-0.3896, 0.4345, 0.01764), (-0.4526, 0.4974, 0.01764), (-0.6909, 0.4782, 0.01764), (-0.9345, 0.4531, 0.01764), (-0.7641, 0.07113, 0.01764), (-0.4587, 0.04112, 0.01764), (3.135, -0.3734, -0.4248), (2.779, -0.3226, -0.2526), (2.766, -0.3441, -0.2526), (2.751, -0.3646, -0.2526), (2.753, -0.6445, -0.2526), (3.071, -0.7317, -0.4248), (3.08, -0.7238, -0.4248), (-1.718, 1.978, -0.1272), (-1.699, 2.043, -0.1272), (-1.68, 2.106, -0.1272), (-1.662, 2.274, -0.1272), (-2.012, 2.309, -0.2526), (-2.064, 2.248, -0.2526), (-2.073, 2.102, -0.1272), (-2.08, 1.957, -0.1272), (-1.898, 1.966, -0.1272), (0.6162, 2.42, 0.1452), (0.2763, 2.469, 0.1452), (0.263, 2.447, 0.1452), (0.2518, 2.424, 0.1452), (0.279, 2.158, 0.07871), (0.5303, 2.14, 0.07871), (0.6006, 2.221, 0.07871), (-2.541, -0.8931, -0.2526), (-2.547, -0.7731, -0.2526), (-2.604, -0.731, -0.2526), (-2.868, -0.7668, -0.4248), (-2.92, -1.039, -0.4248), (-2.818, -1.148, -0.4248), (-2.534, -1.014, -0.2526), (-2.809, -1.247, -0.4248), (-2.654, -1.435, -0.4248), (-2.461, -1.422, -0.4248), (-2.419, -1.157, -0.2526), (-2.53, -1.031, -0.2526), (-2.815, -1.165, -0.4248), (1.373, -1.953, -0.1272), (1.201, -2.133, -0.1272), (1.489, -2.373, -0.1272), (1.687, -2.37, -0.1272), (1.656, -2.06, -0.1272), (0.6162, 2.636, 0.07744), (0.5989, 2.824, -0.01568), (0.5859, 2.834, -0.01568), (0.2523, 2.769, -0.01568), (0.2298, 2.743, -0.01568), (0.28, 2.485, 0.07744), (0.6199, 2.436, 0.07744), (0.6276, 2.443, 0.07744), (3.139, -0.3572, -0.4248), (3.176, -0.3306, -0.4248), (3.198, -0.01949, -0.4248), (2.788, 0.003688, -0.2526), (2.739, -0.04907, -0.2526), (2.782, -0.3064, -0.2526), (-0.5825, 1.932, 0.01764), (-0.5169, 2.129, 0.07871), (-0.5553, 2.198, 0.07871), (-0.9004, 2.294, 0.07871), (-0.9437, 1.973, 0.01764), (-0.8674, 1.861, 0.01764), (1.477, -0.9144, 0.01764), (1.382, -0.6168, 0.01764), (1.129, -0.5701, 0.01764), (1.096, -0.594, 0.01764), (1.075, -1.017, 0.01764), (1.266, -0.9847, 0.01764), (1.449, -0.947, 0.01764), (1.465, -0.9307, 0.01764), (0.5704, -1.443, 0.01764), (0.6776, -1.345, 0.01764), (0.6821, -0.98, 0.01764), (0.297, -0.9628, 0.01764), (0.3466, -1.437, 0.01764), (1.868, -0.5072, -0.06378), (1.543, -0.4316, 0.01764), (1.4, -0.61, 0.01764), (1.494, -0.9075, 0.01764), (1.644, -0.933, 0.01764), (1.91, -0.7205, -0.06378), (-1.301, 2.583, -0.04665), (-1.676, 2.687, -0.4248), (-1.69, 2.678, -0.4248), (-1.707, 2.661, -0.4248), (-1.629, 2.316, -0.2526), (-1.321, 2.345, -0.04665), (2.612, 1.48, -0.2526), (2.608, 1.192, -0.2526), (2.644, 1.168, -0.2526), (2.982, 1.22, -0.4248), (3.007, 1.536, -0.4248), (2.889, 1.628, -0.4248), (1.089, 1.837, 0.01764), (1.147, 1.628, 0.01764), (1.435, 1.587, 0.01764), (1.546, 1.834, 0.01764), (1.406, 2.001, 0.01764), (0.5467, 2.124, 0.07871), (0.6065, 1.885, 0.01764), (0.6821, 1.83, 0.01764), (0.9708, 1.921, 0.01764), (0.9543, 2.092, 0.2236), (0.617, 2.205, 0.07871), (2.831, 0.3035, -0.2526), (2.79, 0.0209, -0.2526), (3.2, -0.002278, -0.4248), (3.183, 0.3491, -0.4248), (-0.8926, 2.818, -0.01568), (-0.953, 2.674, 0.07744), (-0.8655, 2.522, 0.07744), (-0.596, 2.559, 0.07744), (-0.5272, 2.776, -0.01568), (-0.5467, 2.802, -0.01568), (0.5582, -3.145, -0.4248), (0.6683, -3.048, -0.2526), (0.5175, -2.741, -0.2526), (0.2303, -2.741, -0.2526), (0.2566, -3.102, -0.4248), (-1.371, -2.876, -0.4248), (-1.258, -2.608, -0.2526), (-1.354, -2.504, -0.2526), (-1.608, -2.49, -0.4248), (-1.677, -2.627, -0.4248), (-1.572, -2.911, -0.4248), (-0.1522, -2.719, -0.1272), (-0.0966, -2.771, -0.1272), (0.2063, -2.72, -0.1272), (0.1756, -2.369, -0.1272), (-0.1051, -2.327, -0.1272), (-0.1306, -2.341, -0.1272), (-0.1414, -2.529, -0.1272), (-0.08962, -0.003372, 0.01764), (-0.4057, -0.0202, 0.01764), (-0.4065, -0.4073, 0.01764), (-0.08658, -0.4817, 0.01764), (0.07947, -0.3745, 0.01764), (0.06936, -0.251, 0.01764), (0.05993, -0.1271, 0.01764), (-2.564, 1.181, -0.1272), (-2.647, 1.106, -0.1272), (-2.59, 0.8247, -0.1272), (-2.255, 0.7751, -0.1272), (-2.157, 0.8703, -0.1272), (-2.177, 1.113, -0.1272), (0.6666, 0.3594, 0.01764), (0.5902, 0.4148, 0.01764), (0.379, 0.4465, 0.01764), (0.257, 0.3696, 0.01764), (0.3193, 0.02737, 0.01764), (0.4927, -0.05051, 0.01764), (0.6124, -0.01722, 0.01764), (-0.4926, -0.911, 0.01764), (-0.4274, -0.9731, 0.01764), (-0.08703, -0.9742, 0.01764), (-0.03316, -0.9308, 0.01764), (-0.09398, -0.5093, 0.01764), (-0.4215, -0.4426, 0.01764), (-2.149, -1.532, -0.1589), (-1.936, -1.948, -0.1589), (-1.789, -1.923, 0.01764), (-1.711, -1.743, 0.01764), (-2.056, -1.47, 0.01764), (0.6936, -1.361, 0.01764), (0.5864, -1.459, 0.01764), (0.689, -1.737, 0.01764), (0.9726, -1.748, 0.01764), (1.057, -1.654, 0.01764), (1.006, -1.415, 0.01764), (-2.26, 0.7571, -0.1272), (-2.595, 0.8067, -0.1272), (-2.683, 0.6981, -0.2526), (-2.653, 0.404, -0.2526), (-2.241, 0.4219, -0.1272), (-0.4842, -2.677, -0.1272), (-0.1667, -2.715, -0.1272), (-0.1559, -2.525, -0.1272), (-0.1451, -2.337, -0.1272), (-0.3166, -2.321, -0.1272), (-0.4947, -2.31, -0.1272), (-0.5034, -2.316, -0.1272), (-2.95, 1.451, -0.4248), (-2.928, 1.181, -0.4248), (-2.664, 1.124, -0.2526), (-2.581, 1.199, -0.2526), (-2.537, 1.487, -0.2526), (-2.826, 1.576, -0.4248), (-0.07404, -0.5002, 0.01764), (-0.01323, -0.9216, 0.01764), (0.2575, -0.9166, 0.01764), (0.3541, -0.4818, 0.01764), (0.2198, -0.4337, 0.01764), (0.09201, -0.393, 0.01764), (1.496, -0.08978, 0.01764), (1.47, -0.06923, 0.01764), (1.032, -0.1435, 0.01764), (1.021, -0.1534, 0.01764), (1.13, -0.5433, 0.01764), (1.383, -0.59, 0.01764), (1.526, -0.4116, 0.01764), (-2.516, 1.488, -0.1272), (-2.56, 1.199, -0.1272), (-2.173, 1.132, -0.1272), (-2.087, 1.266, -0.1272), (-2.181, 1.441, -0.1272), (-2.449, 1.537, -0.1272), (-1.945, -1.239, -0.1272), (-2.1, -1.071, -0.1272), (-2.398, -1.162, -0.1272), (-2.44, -1.427, -0.4248), (-2.324, -1.534, -0.4248), (-2.163, -1.513, -0.2526), (-2.07, -1.451, -0.1272), (1.048, -2.5, -0.1272), (0.9929, -2.188, -0.1272), (0.7527, -2.196, -0.1272), (0.6252, -2.363, -0.1272), (0.6537, -2.558, -0.1272), (0.941, -2.628, -0.1272), (0.366, 1.146, 0.01764), (0.6082, 1.276, 0.01764), (0.5839, 1.443, 0.01764), (0.2955, 1.556, 0.01764), (0.2336, 1.501, 0.01764), (0.1887, 1.281, 0.01764), (2.614, -0.7921, -0.2526), (2.691, -1.066, -0.2526), (2.867, -1.106, -0.4248), (3.019, -1.015, -0.4248), (3.067, -0.7516, -0.4248), (2.749, -0.6644, -0.2526), (1.211, 0.3984, 0.01764), (1.395, 0.3942, 0.01764), (1.44, 0.4442, 0.01764), (1.421, 0.8033, 0.01764), (1.282, 0.855, 0.01764), (1.143, 0.9066, 0.01764), (1.007, 0.7912, 0.01764), (1.019, 0.3992, 0.01764), (2.279, 0.6757, -0.1272), (2.177, 0.7961, -0.1272), (1.963, 0.809, -0.1272), (1.817, 0.4523, -0.1272), (1.935, 0.3189, -0.1272), (2.29, 0.3665, -0.1272), (2.284, 0.5217, -0.1272), (-2.661, 1.909, -0.4248), (-2.83, 1.69, -0.4248), (-2.818, 1.595, -0.4248), (-2.529, 1.507, -0.2526), (-2.462, 1.556, -0.2526), (-2.415, 1.895, -0.2526), (-2.429, 1.907, -0.2526), (2.628, 1.147, -0.1272), (2.592, 1.171, -0.1272), (2.371, 1.13, -0.1272), (2.195, 0.8156, -0.1272), (2.297, 0.6951, -0.1272), (2.714, 0.7531, -0.1272), (-0.5152, -1.343, 0.01764), (-0.5053, -1.336, 0.01764), (-0.4752, -1.163, 0.01764), (-0.4444, -0.9914, 0.01764), (-0.5096, -0.9292, 0.01764), (-0.897, -0.9178, 0.01764), (-0.842, -1.4, 0.01764), (1.281, 2.876, -0.2188), (0.9978, 2.889, -0.01568), (0.9147, 2.81, -0.01568), (1.007, 2.473, 0.07744), (1.155, 2.491, -0.04665), (1.291, 2.515, -0.04665), (1.377, 2.707, -0.2188), (1.754, -1.92, 0.01764), (2.107, -1.871, -0.1272), (2.074, -1.547, -0.1272), (1.815, -1.479, 0.01764), (1.661, -1.626, 0.01764), (-0.1354, 2.72, -0.01568), (-0.1716, 2.479, 0.07744), (-0.1267, 2.361, 0.07744), (0.2354, 2.433, 0.07744), (0.2465, 2.457, 0.07744), (0.2599, 2.479, 0.07744), (0.2097, 2.736, -0.01568), (-1.755, -0.307, 0.01764), (-1.723, -0.2694, 0.01764), (-1.747, -0.02048, 0.01764), (-2.18, 0.07357, -0.1272), (-2.194, 0.05942, -0.1272), (-2.206, 0.04169, -0.1272), (-2.138, -0.3446, -0.1272), (1.547, 0.8919, 0.01764), (1.443, 0.8082, 0.01764), (1.461, 0.4491, 0.01764), (1.795, 0.4603, -0.06378), (1.941, 0.8169, -0.06378), (1.852, 0.9053, -0.06378), (-0.9254, -2.964, -0.4248), (-0.884, -2.767, -0.2526), (-0.9913, -2.604, -0.2526), (-1.24, -2.615, -0.2526), (-1.353, -2.883, -0.4248), (-1.238, -2.99, -0.4248), (0.8957, 2.806, -0.01568), (0.6134, 2.822, -0.01568), (0.6306, 2.634, 0.07744), (0.6491, 2.45, 0.07744), (0.8186, 2.458, 0.07744), (0.9884, 2.469, 0.07744), (-1.193, -1.397, 0.01764), (-1.307, -1.275, 0.01764), (-1.594, -1.305, 0.01764), (-1.583, -1.637, 0.01764), (-1.313, -1.71, 0.01764), (-3.066, 0.01265, -0.4248), (-3.037, -0.02067, -0.4248), (-2.63, -0.009825, -0.2526), (-2.659, 0.1752, -0.2526), (-2.686, 0.3577, -0.2526), (-3.074, 0.316, -0.4248), (1.029, -0.1196, 0.01764), (1.466, -0.04532, 0.01764), (1.394, 0.3726, 0.01764), (1.21, 0.3768, 0.01764), (1.018, 0.3776, 0.01764), (-0.9567, 0.4447, 0.01764), (-1.207, 0.4222, 0.01764), (-1.28, 0.1084, 0.01764), (-1.216, -0.01487, 0.01764), (-0.9123, -0.05998, 0.01764), (-0.7863, 0.0627, 0.01764), (-1.299, 0.1148, 0.01764), (-1.225, 0.4286, 0.01764), (-1.269, 0.4615, 0.01764), (-1.713, 0.3643, 0.01764), (-1.68, 0.06845, 0.01764), (0.3736, -0.4906, 0.01764), (0.277, -0.9254, 0.01764), (0.2977, -0.9403, 0.01764), (0.6828, -0.9574, 0.01764), (0.6936, -0.9491, 0.01764), (0.741, -0.6741, 0.01764), (0.6355, -0.5441, 0.01764), (2.604, -1.146, -0.1272), (2.18, -1.079, -0.1272), (2.211, -1.436, -0.1272), (2.475, -1.458, -0.1272), (2.503, -1.443, -0.1272), (-1.298, 2.345, 0.07871), (-0.931, 2.341, 0.07871), (-0.8839, 2.515, 0.07744), (-0.9714, 2.666, 0.07744), (-1.098, 2.66, 0.07744), (-1.225, 2.655, -0.04665), (-1.278, 2.583, -0.04665), (1.869, -0.0168, -0.06378), (1.521, -0.08721, 0.01764), (1.551, -0.4091, 0.01764), (1.876, -0.4847, -0.06378), (2.028, -0.3303, -0.06378), (1.944, -0.0779, -0.06378), (0.1926, -1.863, -0.07027), (0.232, -1.509, 0.01764), (-0.03377, -1.416, 0.01764), (-0.1349, -1.475, 0.01764), (-0.234, -1.815, -0.07027), (-0.08066, -1.9, -0.07027)], [], [(503, 504, 505, 506, 507), (56, 504, 503, 1), (164, 505, 504, 56), (163, 506, 505, 164), (0, 507, 506, 163), (1, 503, 507, 0), (508, 509, 510, 511, 512, 513, 514), (3, 509, 508, 2), (4, 510, 509, 3), (501, 511, 510, 4), (57, 512, 511, 501), (56, 513, 512, 57), (1, 514, 513, 56), (2, 508, 514, 1), (515, 516, 517, 518, 519, 520, 521, 522), (7, 516, 515, 5), (8, 517, 516, 7), (456, 518, 517, 8), (459, 519, 518, 456), (170, 520, 519, 459), (29, 521, 520, 170), (6, 522, 521, 29), (5, 515, 522, 6), (523, 524, 525, 526, 527, 528, 529), (220, 524, 523, 219), (445, 525, 524, 220), (444, 526, 525, 445), (9, 527, 526, 444), (11, 528, 527, 9), (10, 529, 528, 11), (219, 523, 529, 10), (530, 531, 532, 533, 534), (102, 531, 530, 17), (101, 532, 531, 102), (247, 533, 532, 101), (12, 534, 533, 247), (17, 530, 534, 12), (535, 536, 537, 538, 539, 540, 541), (14, 536, 535, 331), (13, 537, 536, 14), (344, 538, 537, 13), (79, 539, 538, 344), (123, 540, 539, 79), (124, 541, 540, 123), (331, 535, 541, 124), (542, 543, 544, 545, 546, 547, 548), (58, 543, 542, 68), (416, 544, 543, 58), (15, 545, 544, 416), (16, 546, 545, 15), (223, 547, 546, 16), (69, 548, 547, 223), (68, 542, 548, 69), (549, 550, 551, 552, 553, 554), (103, 550, 549, 471), (102, 551, 550, 103), (17, 552, 551, 102), (18, 553, 552, 17), (39, 554, 553, 18), (471, 549, 554, 39), (555, 556, 557, 558, 559, 560), (444, 556, 555, 9), (74, 557, 556, 444), (73, 558, 557, 74), (298, 559, 558, 73), (19, 560, 559, 298), (9, 555, 560, 19), (561, 562, 563, 564, 565), (21, 562, 561, 386), (20, 563, 562, 21), (22, 564, 563, 20), (387, 565, 564, 22), (386, 561, 565, 387), (566, 567, 568, 569, 570), (196, 567, 566, 195), (97, 568, 567, 196), (23, 569, 568, 97), (155, 570, 569, 23), (195, 566, 570, 155), (571, 572, 573, 574, 575, 576), (35, 572, 571, 257), (36, 573, 572, 35), (390, 574, 573, 36), (25, 575, 574, 390), (24, 576, 575, 25), (257, 571, 576, 24), (577, 578, 579, 580, 581, 582, 583), (28, 578, 577, 27), (29, 579, 578, 28), (170, 580, 579, 29), (169, 581, 580, 170), (269, 582, 581, 169), (26, 583, 582, 269), (27, 577, 583, 26), (584, 585, 586, 587, 588, 589, 590, 591), (32, 585, 584, 31), (30, 586, 585, 32), (99, 587, 586, 30), (371, 588, 587, 99), (47, 589, 588, 371), (48, 590, 589, 47), (33, 591, 590, 48), (31, 584, 591, 33), (592, 593, 594, 595, 596, 597, 598), (35, 593, 592, 36), (34, 594, 593, 35), (338, 595, 594, 34), (130, 596, 595, 338), (129, 597, 596, 130), (461, 598, 597, 129), (36, 592, 598, 461), (599, 600, 601, 602, 603, 604, 605), (367, 600, 599, 368), (442, 601, 600, 367), (38, 602, 601, 442), (37, 603, 602, 38), (360, 604, 603, 37), (359, 605, 604, 360), (368, 599, 605, 359), (606, 607, 608, 609, 610, 611), (245, 607, 606, 40), (472, 608, 607, 245), (471, 609, 608, 472), (39, 610, 609, 471), (41, 611, 610, 39), (40, 606, 611, 41), (612, 613, 614, 615, 616, 617, 618, 619, 620), (60, 613, 612, 42), (23, 614, 613, 60), (97, 615, 614, 23), (98, 616, 615, 97), (297, 617, 616, 98), (426, 618, 617, 297), (201, 619, 618, 426), (43, 620, 619, 201), (42, 612, 620, 43), (621, 622, 623, 624, 625), (80, 622, 621, 414), (44, 623, 622, 80), (82, 624, 623, 44), (415, 625, 624, 82), (414, 621, 625, 415), (626, 627, 628, 629, 630, 631), (45, 627, 626, 51), (46, 628, 627, 45), (210, 629, 628, 46), (174, 630, 629, 210), (175, 631, 630, 174), (51, 626, 631, 175), (632, 633, 634, 635, 636, 637, 638), (50, 633, 632, 49), (48, 634, 633, 50), (47, 635, 634, 48), (157, 636, 635, 47), (213, 637, 636, 157), (212, 638, 637, 213), (49, 632, 638, 212), (639, 640, 641, 642, 643, 644, 645, 646, 647), (51, 640, 639, 52), (175, 641, 640, 51), (259, 642, 641, 175), (277, 643, 642, 259), (278, 644, 643, 277), (337, 645, 644, 278), (338, 646, 645, 337), (34, 647, 646, 338), (52, 639, 647, 34), (648, 649, 650, 651, 652, 653, 654), (118, 649, 648, 53), (120, 650, 649, 118), (138, 651, 650, 120), (137, 652, 651, 138), (468, 653, 652, 137), (147, 654, 653, 468), (53, 648, 654, 147), (655, 656, 657, 658, 659), (53, 656, 655, 118), (55, 657, 656, 53), (54, 658, 657, 55), (117, 659, 658, 54), (118, 655, 659, 117), (660, 661, 662, 663, 664, 665), (407, 661, 660, 200), (408, 662, 661, 407), (164, 663, 662, 408), (56, 664, 663, 164), (57, 665, 664, 56), (200, 660, 665, 57), (666, 667, 668, 669, 670, 671), (411, 667, 666, 409), (273, 668, 667, 411), (58, 669, 668, 273), (68, 670, 669, 58), (67, 671, 670, 68), (409, 666, 671, 67), (672, 673, 674, 675, 676, 677), (481, 673, 672, 59), (154, 674, 673, 481), (155, 675, 674, 154), (23, 676, 675, 155), (60, 677, 676, 23), (59, 672, 677, 60), (678, 679, 680, 681, 682, 683), (61, 679, 678, 355), (62, 680, 679, 61), (63, 681, 680, 62), (64, 682, 681, 63), (356, 683, 682, 64), (355, 678, 683, 356), (684, 685, 686, 687, 688, 689), (65, 685, 684, 392), (314, 686, 685, 65), (393, 687, 686, 314), (285, 688, 687, 393), (286, 689, 688, 285), (392, 684, 689, 286), (690, 691, 692, 693, 694, 695), (362, 691, 690, 114), (360, 692, 691, 362), (37, 693, 692, 360), (66, 694, 693, 37), (115, 695, 694, 66), (114, 690, 695, 115), (696, 697, 698, 699, 700, 701, 702), (347, 697, 696, 69), (152, 698, 697, 347), (151, 699, 698, 152), (409, 700, 699, 151), (67, 701, 700, 409), (68, 702, 701, 67), (69, 696, 702, 68), (703, 704, 705, 706, 707, 708, 709), (218, 704, 703, 291), (72, 705, 704, 218), (219, 706, 705, 72), (10, 707, 706, 219), (71, 708, 707, 10), (70, 709, 708, 71), (291, 703, 709, 70), (710, 711, 712, 713, 714, 715), (73, 711, 710, 82), (74, 712, 711, 73), (168, 713, 712, 74), (16, 714, 713, 168), (15, 715, 714, 16), (82, 710, 715, 15), (716, 717, 718, 719, 720, 721), (299, 717, 716, 75), (451, 718, 717, 299), (452, 719, 718, 451), (450, 720, 719, 452), (76, 721, 720, 450), (75, 716, 721, 76), (722, 723, 724, 725, 726, 727, 728), (77, 723, 722, 78), (66, 724, 723, 77), (37, 725, 724, 66), (38, 726, 725, 37), (93, 727, 726, 38), (92, 728, 727, 93), (78, 722, 728, 92), (729, 730, 731, 732, 733, 734), (352, 730, 729, 353), (27, 731, 730, 352), (26, 732, 731, 27), (123, 733, 732, 26), (79, 734, 733, 123), (353, 729, 734, 79), (735, 736, 737, 738, 739, 740, 741), (172, 736, 735, 414), (171, 737, 736, 172), (243, 738, 737, 171), (242, 739, 738, 243), (437, 740, 739, 242), (80, 741, 740, 437), (414, 735, 741, 80), (742, 743, 744, 745, 746, 747), (191, 743, 742, 81), (253, 744, 743, 191), (254, 745, 744, 253), (291, 746, 745, 254), (70, 747, 746, 291), (81, 742, 747, 70), (748, 749, 750, 751), (15, 749, 748, 82), (416, 750, 749, 15), (415, 751, 750, 416), (82, 748, 751, 415), (752, 753, 754, 755, 756, 757), (246, 753, 752, 423), (245, 754, 753, 246), (40, 755, 754, 245), (83, 756, 755, 40), (84, 757, 756, 83), (423, 752, 757, 84), (758, 759, 760, 761, 762), (13, 759, 758, 344), (85, 760, 759, 13), (86, 761, 760, 85), (345, 762, 761, 86), (344, 758, 762, 345), (763, 764, 765, 766, 767, 768, 769), (292, 764, 763, 204), (294, 765, 764, 292), (136, 766, 765, 294), (89, 767, 766, 136), (88, 768, 767, 89), (87, 769, 768, 88), (204, 763, 769, 87), (770, 771, 772, 773, 774, 775), (132, 771, 770, 90), (83, 772, 771, 132), (40, 773, 772, 83), (41, 774, 773, 40), (491, 775, 774, 41), (90, 770, 775, 491), (776, 777, 778, 779, 780, 781, 782, 783), (92, 777, 776, 91), (93, 778, 777, 92), (38, 779, 778, 93), (442, 780, 779, 38), (441, 781, 780, 442), (339, 782, 781, 441), (340, 783, 782, 339), (91, 776, 783, 340), (784, 785, 786, 787, 788, 789), (94, 785, 784, 95), (55, 786, 785, 94), (53, 787, 786, 55), (495, 788, 787, 53), (96, 789, 788, 495), (95, 784, 789, 96), (790, 791, 792, 793, 794, 795), (196, 791, 790, 97), (402, 792, 791, 196), (404, 793, 792, 402), (475, 794, 793, 404), (98, 795, 794, 475), (97, 790, 795, 98), (796, 797, 798, 799, 800, 801), (293, 797, 796, 100), (190, 798, 797, 293), (370, 799, 798, 190), (371, 800, 799, 370), (99, 801, 800, 371), (100, 796, 801, 99), (802, 803, 804, 805, 806, 807, 808), (103, 803, 802, 102), (78, 804, 803, 103), (92, 805, 804, 78), (91, 806, 805, 92), (241, 807, 806, 91), (101, 808, 807, 241), (102, 802, 808, 101), (809, 810, 811, 812, 813, 814), (85, 810, 809, 86), (380, 811, 810, 85), (105, 812, 811, 380), (104, 813, 812, 105), (496, 814, 813, 104), (86, 809, 814, 496), (815, 816, 817, 818, 819, 820), (107, 816, 815, 106), (263, 817, 816, 107), (42, 818, 817, 263), (43, 819, 818, 42), (199, 820, 819, 43), (106, 815, 820, 199), (821, 822, 823, 824, 825, 826), (336, 822, 821, 248), (109, 823, 822, 336), (334, 824, 823, 109), (462, 825, 824, 334), (108, 826, 825, 462), (248, 821, 826, 108), (827, 828, 829, 830, 831), (193, 828, 827, 270), (111, 829, 828, 193), (110, 830, 829, 111), (271, 831, 830, 110), (270, 827, 831, 271), (832, 833, 834, 835, 836, 837), (115, 833, 832, 114), (112, 834, 833, 115), (113, 835, 834, 112), (363, 836, 835, 113), (362, 837, 836, 363), (114, 832, 837, 362), (838, 839, 840, 841, 842), (45, 839, 838, 116), (51, 840, 839, 45), (52, 841, 840, 51), (258, 842, 841, 52), (116, 838, 842, 258), (843, 844, 845, 846, 847, 848, 849, 850), (120, 844, 843, 138), (118, 845, 844, 120), (117, 846, 845, 118), (383, 847, 846, 117), (119, 848, 847, 383), (89, 849, 848, 119), (136, 850, 849, 89), (138, 843, 850, 136), (851, 852, 853, 854, 855), (332, 852, 851, 122), (333, 853, 852, 332), (173, 854, 853, 333), (121, 855, 854, 173), (122, 851, 855, 121), (856, 857, 858, 859, 860, 861, 862, 863, 864), (26, 857, 856, 123), (269, 858, 857, 26), (267, 859, 858, 269), (126, 860, 859, 267), (127, 861, 860, 126), (125, 862, 861, 127), (134, 863, 862, 125), (124, 864, 863, 134), (123, 856, 864, 124), (865, 866, 867, 868, 869, 870), (127, 866, 865, 128), (126, 867, 866, 127), (131, 868, 867, 126), (132, 869, 868, 131), (90, 870, 869, 132), (128, 865, 870, 90), (871, 872, 873, 874, 875, 876), (308, 872, 871, 130), (474, 873, 872, 308), (473, 874, 873, 474), (453, 875, 874, 473), (129, 876, 875, 453), (130, 871, 876, 129), (877, 878, 879, 880, 881, 882), (439, 878, 877, 131), (412, 879, 878, 439), (84, 880, 879, 412), (83, 881, 880, 84), (132, 882, 881, 83), (131, 877, 882, 132), (883, 884, 885, 886, 887, 888), (134, 884, 883, 133), (125, 885, 884, 134), (127, 886, 885, 125), (128, 887, 886, 127), (141, 888, 887, 128), (133, 883, 888, 141), (889, 890, 891, 892, 893, 894), (2, 890, 889, 135), (1, 891, 890, 2), (0, 892, 891, 1), (443, 893, 892, 0), (159, 894, 893, 443), (135, 889, 894, 159), (895, 896, 897, 898, 899, 900, 901), (294, 896, 895, 136), (295, 897, 896, 294), (293, 898, 897, 295), (100, 899, 898, 293), (137, 900, 899, 100), (138, 901, 900, 137), (136, 895, 901, 138), (902, 903, 904, 905, 906, 907, 908, 909), (140, 903, 902, 489), (139, 904, 903, 140), (141, 905, 904, 139), (128, 906, 905, 141), (90, 907, 906, 128), (491, 908, 907, 90), (490, 909, 908, 491), (489, 902, 909, 490), (910, 911, 912, 913, 914, 915, 916), (65, 911, 910, 314), (145, 912, 911, 65), (144, 913, 912, 145), (143, 914, 913, 144), (142, 915, 914, 143), (313, 916, 915, 142), (314, 910, 916, 313), (917, 918, 919, 920, 921, 922, 923), (147, 918, 917, 148), (468, 919, 918, 147), (30, 920, 919, 468), (32, 921, 920, 30), (146, 922, 921, 32), (149, 923, 922, 146), (148, 917, 923, 149), (924, 925, 926, 927, 928, 929, 930, 931), (108, 925, 924, 248), (150, 926, 925, 108), (151, 927, 926, 150), (152, 928, 927, 151), (153, 929, 928, 152), (12, 930, 929, 153), (247, 931, 930, 12), (248, 924, 931, 247), (932, 933, 934, 935, 936, 937, 938), (155, 933, 932, 195), (154, 934, 933, 155), (156, 935, 934, 154), (418, 936, 935, 156), (318, 937, 936, 418), (319, 938, 937, 318), (195, 932, 938, 319), (939, 940, 941, 942, 943, 944), (158, 940, 939, 157), (159, 941, 940, 158), (443, 942, 941, 159), (214, 943, 942, 443), (213, 944, 943, 214), (157, 939, 944, 213), (945, 946, 947, 948, 949), (112, 946, 945, 162), (115, 947, 946, 112), (160, 948, 947, 115), (161, 949, 948, 160), (162, 945, 949, 161), (950, 951, 952, 953, 954, 955), (164, 951, 950, 163), (408, 952, 951, 164), (166, 953, 952, 408), (399, 954, 953, 166), (165, 955, 954, 399), (163, 950, 955, 165), (956, 957, 958, 959, 960, 961), (167, 957, 956, 168), (323, 958, 957, 167), (222, 959, 958, 323), (223, 960, 959, 222), (16, 961, 960, 223), (168, 956, 961, 16), (962, 963, 964, 965, 966), (440, 963, 962, 438), (169, 964, 963, 440), (170, 965, 964, 169), (459, 966, 965, 170), (438, 962, 966, 459), (967, 968, 969, 970, 971, 972), (171, 968, 967, 492), (172, 969, 968, 171), (276, 970, 969, 172), (275, 971, 970, 276), (433, 972, 971, 275), (492, 967, 972, 433), (973, 974, 975, 976, 977, 978, 979, 980), (333, 974, 973, 173), (133, 975, 974, 333), (141, 976, 975, 133), (139, 977, 976, 141), (249, 978, 977, 139), (251, 979, 978, 249), (221, 980, 979, 251), (173, 973, 980, 221), (981, 982, 983, 984, 985, 986, 987), (145, 982, 981, 174), (65, 983, 982, 145), (392, 984, 983, 65), (391, 985, 984, 392), (259, 986, 985, 391), (175, 987, 986, 259), (174, 981, 987, 175), (988, 989, 990, 991, 992, 993), (178, 989, 988, 176), (179, 990, 989, 178), (486, 991, 990, 179), (485, 992, 991, 486), (177, 993, 992, 485), (176, 988, 993, 177), (994, 995, 996, 997, 998, 999), (180, 995, 994, 192), (181, 996, 995, 180), (396, 997, 996, 181), (104, 998, 997, 396), (105, 999, 998, 104), (192, 994, 999, 105), (1000, 1001, 1002, 1003), (493, 1001, 1000, 182), (205, 1002, 1001, 493), (206, 1003, 1002, 205), (182, 1000, 1003, 206), (1004, 1005, 1006, 1007, 1008, 1009), (197, 1005, 1004, 198), (395, 1006, 1005, 197), (184, 1007, 1006, 395), (183, 1008, 1007, 184), (321, 1009, 1008, 183), (198, 1004, 1009, 321), (1010, 1011, 1012, 1013, 1014), (185, 1011, 1010, 448), (189, 1012, 1011, 185), (94, 1013, 1012, 189), (95, 1014, 1013, 94), (448, 1010, 1014, 95), (1015, 1016, 1017, 1018, 1019, 1020), (463, 1016, 1015, 186), (464, 1017, 1016, 463), (107, 1018, 1017, 464), (106, 1019, 1018, 107), (502, 1020, 1019, 106), (186, 1015, 1020, 502), (1021, 1022, 1023, 1024, 1025, 1026, 1027), (385, 1022, 1021, 187), (54, 1023, 1022, 385), (55, 1024, 1023, 54), (94, 1025, 1024, 55), (189, 1026, 1025, 94), (188, 1027, 1026, 189), (187, 1021, 1027, 188), (1028, 1029, 1030, 1031, 1032, 1033), (420, 1029, 1028, 190), (135, 1030, 1029, 420), (159, 1031, 1030, 135), (158, 1032, 1031, 159), (370, 1033, 1032, 158), (190, 1028, 1033, 370), (1034, 1035, 1036, 1037, 1038, 1039), (192, 1035, 1034, 191), (105, 1036, 1035, 192), (380, 1037, 1036, 105), (379, 1038, 1037, 380), (253, 1039, 1038, 379), (191, 1034, 1039, 253), (1040, 1041, 1042, 1043, 1044, 1045, 1046), (194, 1041, 1040, 325), (193, 1042, 1041, 194), (270, 1043, 1042, 193), (122, 1044, 1043, 270), (121, 1045, 1044, 122), (326, 1046, 1045, 121), (325, 1040, 1046, 326), (1047, 1048, 1049, 1050, 1051, 1052), (195, 1048, 1047, 196), (319, 1049, 1048, 195), (320, 1050, 1049, 319), (401, 1051, 1050, 320), (402, 1052, 1051, 401), (196, 1047, 1052, 402), (1053, 1054, 1055, 1056, 1057, 1058, 1059), (198, 1054, 1053, 197), (208, 1055, 1054, 198), (256, 1056, 1055, 208), (255, 1057, 1056, 256), (239, 1058, 1057, 255), (377, 1059, 1058, 239), (197, 1053, 1059, 377), (1060, 1061, 1062, 1063, 1064, 1065, 1066, 1067), (407, 1061, 1060, 425), (200, 1062, 1061, 407), (199, 1063, 1062, 200), (43, 1064, 1063, 199), (201, 1065, 1064, 43), (202, 1066, 1065, 201), (424, 1067, 1066, 202), (425, 1060, 1067, 424), (1068, 1069, 1070, 1071, 1072, 1073), (325, 1069, 1068, 194), (324, 1070, 1069, 325), (323, 1071, 1070, 324), (167, 1072, 1071, 323), (203, 1073, 1072, 167), (194, 1068, 1073, 203), (1074, 1075, 1076, 1077, 1078, 1079, 1080), (422, 1075, 1074, 421), (292, 1076, 1075, 422), (204, 1077, 1076, 292), (206, 1078, 1077, 204), (205, 1079, 1078, 206), (384, 1080, 1079, 205), (421, 1074, 1080, 384), (1081, 1082, 1083, 1084, 1085, 1086), (208, 1082, 1081, 256), (207, 1083, 1082, 208), (309, 1084, 1083, 207), (500, 1085, 1084, 309), (499, 1086, 1085, 500), (256, 1081, 1086, 499), (1087, 1088, 1089, 1090, 1091, 1092), (209, 1088, 1087, 210), (465, 1089, 1088, 209), (144, 1090, 1089, 465), (145, 1091, 1090, 144), (174, 1092, 1091, 145), (210, 1087, 1092, 174), (1093, 1094, 1095, 1096, 1097, 1098), (214, 1094, 1093, 213), (260, 1095, 1094, 214), (261, 1096, 1095, 260), (211, 1097, 1096, 261), (212, 1098, 1097, 211), (213, 1093, 1098, 212), (1099, 1100, 1101, 1102, 1103, 1104, 1105, 1106), (215, 1100, 1099, 75), (216, 1101, 1100, 215), (217, 1102, 1101, 216), (287, 1103, 1102, 217), (19, 1104, 1103, 287), (298, 1105, 1104, 19), (299, 1106, 1105, 298), (75, 1099, 1106, 299), (1107, 1108, 1109, 1110, 1111, 1112, 1113, 1114), (193, 1108, 1107, 111), (194, 1109, 1108, 193), (203, 1110, 1109, 194), (445, 1111, 1110, 203), (220, 1112, 1111, 445), (219, 1113, 1112, 220), (218, 1114, 1113, 219), (111, 1107, 1114, 218), (1115, 1116, 1117, 1118, 1119, 1120, 1121, 1122), (223, 1116, 1115, 69), (222, 1117, 1116, 223), (221, 1118, 1117, 222), (251, 1119, 1118, 221), (252, 1120, 1119, 251), (348, 1121, 1120, 252), (347, 1122, 1121, 348), (69, 1115, 1122, 347), (1123, 1124, 1125, 1126, 1127, 1128), (477, 1124, 1123, 227), (476, 1125, 1124, 477), (226, 1126, 1125, 476), (224, 1127, 1126, 226), (225, 1128, 1127, 224), (227, 1123, 1128, 225), (1129, 1130, 1131, 1132, 1133, 1134), (96, 1130, 1129, 228), (495, 1131, 1130, 96), (494, 1132, 1131, 495), (230, 1133, 1132, 494), (229, 1134, 1133, 230), (228, 1129, 1134, 229), (1135, 1136, 1137, 1138, 1139, 1140, 1141), (497, 1136, 1135, 498), (233, 1137, 1136, 497), (232, 1138, 1137, 233), (231, 1139, 1138, 232), (20, 1140, 1139, 231), (21, 1141, 1140, 20), (498, 1135, 1141, 21), (1142, 1143, 1144, 1145, 1146, 1147, 1148), (236, 1143, 1142, 235), (237, 1144, 1143, 236), (209, 1145, 1144, 237), (210, 1146, 1145, 209), (46, 1147, 1146, 210), (234, 1148, 1147, 46), (235, 1142, 1148, 234), (1149, 1150, 1151, 1152, 1153, 1154, 1155), (185, 1150, 1149, 189), (351, 1151, 1150, 185), (238, 1152, 1151, 351), (239, 1153, 1152, 238), (255, 1154, 1153, 239), (188, 1155, 1154, 255), (189, 1149, 1155, 188), (1156, 1157, 1158, 1159, 1160, 1161), (241, 1157, 1156, 240), (91, 1158, 1157, 241), (340, 1159, 1158, 91), (341, 1160, 1159, 340), (482, 1161, 1160, 341), (240, 1156, 1161, 482), (1162, 1163, 1164, 1165, 1166, 1167, 1168), (492, 1163, 1162, 171), (493, 1164, 1163, 492), (182, 1165, 1164, 493), (381, 1166, 1165, 182), (242, 1167, 1166, 381), (243, 1168, 1167, 242), (171, 1162, 1168, 243), (1169, 1170, 1171, 1172, 1173, 1174, 1175, 1176, 1177, 1178), (246, 1170, 1169, 245), (177, 1171, 1170, 246), (485, 1172, 1171, 177), (484, 1173, 1172, 485), (160, 1174, 1173, 484), (266, 1175, 1174, 160), (265, 1176, 1175, 266), (244, 1177, 1176, 265), (472, 1178, 1177, 244), (245, 1169, 1178, 472), (1179, 1180, 1181, 1182, 1183, 1184), (241, 1180, 1179, 101), (240, 1181, 1180, 241), (336, 1182, 1181, 240), (248, 1183, 1182, 336), (247, 1184, 1183, 248), (101, 1179, 1184, 247), (1185, 1186, 1187, 1188, 1189, 1190, 1191, 1192), (252, 1186, 1185, 348), (251, 1187, 1186, 252), (249, 1188, 1187, 251), (139, 1189, 1188, 249), (140, 1190, 1189, 139), (250, 1191, 1190, 140), (346, 1192, 1191, 250), (348, 1185, 1192, 346), (1193, 1194, 1195, 1196, 1197, 1198), (272, 1194, 1193, 379), (271, 1195, 1194, 272), (110, 1196, 1195, 271), (254, 1197, 1196, 110), (253, 1198, 1197, 254), (379, 1193, 1198, 253), (1199, 1200, 1201, 1202, 1203), (188, 1200, 1199, 187), (255, 1201, 1200, 188), (256, 1202, 1201, 255), (499, 1203, 1202, 256), (187, 1199, 1203, 499), (1204, 1205, 1206, 1207, 1208), (258, 1205, 1204, 257), (52, 1206, 1205, 258), (34, 1207, 1206, 52), (35, 1208, 1207, 34), (257, 1204, 1208, 35), (1209, 1210, 1211, 1212, 1213), (259, 1210, 1209, 277), (391, 1211, 1210, 259), (217, 1212, 1211, 391), (216, 1213, 1212, 217), (277, 1209, 1213, 216), (1214, 1215, 1216, 1217, 1218, 1219), (165, 1215, 1214, 260), (399, 1216, 1215, 165), (400, 1217, 1216, 399), (262, 1218, 1217, 400), (261, 1219, 1218, 262), (260, 1214, 1219, 261), (1220, 1221, 1222, 1223, 1224, 1225), (335, 1221, 1220, 263), (264, 1222, 1221, 335), (59, 1223, 1222, 264), (60, 1224, 1223, 59), (42, 1225, 1224, 60), (263, 1220, 1225, 42), (1226, 1227, 1228, 1229, 1230, 1231), (160, 1227, 1226, 266), (115, 1228, 1227, 160), (66, 1229, 1228, 115), (77, 1230, 1229, 66), (265, 1231, 1230, 77), (266, 1226, 1231, 265), (1232, 1233, 1234, 1235, 1236, 1237, 1238), (440, 1233, 1232, 169), (439, 1234, 1233, 440), (131, 1235, 1234, 439), (268, 1236, 1235, 131), (267, 1237, 1236, 268), (269, 1238, 1237, 267), (169, 1232, 1238, 269), (1239, 1240, 1241, 1242, 1243, 1244, 1245), (332, 1240, 1239, 331), (122, 1241, 1240, 332), (270, 1242, 1241, 122), (271, 1243, 1242, 270), (272, 1244, 1243, 271), (14, 1245, 1244, 272), (331, 1239, 1245, 14), (1246, 1247, 1248, 1249, 1250, 1251, 1252, 1253), (273, 1247, 1246, 276), (411, 1248, 1247, 273), (410, 1249, 1248, 411), (432, 1250, 1249, 410), (431, 1251, 1250, 432), (274, 1252, 1251, 431), (275, 1253, 1252, 274), (276, 1246, 1253, 275), (1254, 1255, 1256, 1257, 1258), (277, 1255, 1254, 278), (216, 1256, 1255, 277), (215, 1257, 1256, 216), (307, 1258, 1257, 215), (278, 1254, 1258, 307), (1259, 1260, 1261, 1262, 1263, 1264), (281, 1260, 1259, 279), (283, 1261, 1260, 281), (284, 1262, 1261, 283), (282, 1263, 1262, 284), (280, 1264, 1263, 282), (279, 1259, 1264, 280), (1265, 1266, 1267, 1268, 1269, 1270), (285, 1266, 1265, 286), (11, 1267, 1266, 285), (9, 1268, 1267, 11), (19, 1269, 1268, 9), (287, 1270, 1269, 19), (286, 1265, 1270, 287), (1271, 1272, 1273, 1274, 1275, 1276, 1277), (289, 1272, 1271, 288), (186, 1273, 1272, 289), (502, 1274, 1273, 186), (501, 1275, 1274, 502), (4, 1276, 1275, 501), (290, 1277, 1276, 4), (288, 1271, 1277, 290), (1278, 1279, 1280, 1281, 1282), (110, 1279, 1278, 254), (111, 1280, 1279, 110), (218, 1281, 1280, 111), (291, 1282, 1281, 218), (254, 1278, 1282, 291), (1283, 1284, 1285, 1286, 1287, 1288, 1289), (190, 1284, 1283, 420), (293, 1285, 1284, 190), (295, 1286, 1285, 293), (294, 1287, 1286, 295), (292, 1288, 1287, 294), (422, 1289, 1288, 292), (420, 1283, 1289, 422), (1290, 1291, 1292, 1293, 1294, 1295), (475, 1291, 1290, 98), (477, 1292, 1291, 475), (227, 1293, 1292, 477), (296, 1294, 1293, 227), (297, 1295, 1294, 296), (98, 1290, 1295, 297), (1296, 1297, 1298, 1299, 1300, 1301), (73, 1297, 1296, 298), (82, 1298, 1297, 73), (44, 1299, 1298, 82), (451, 1300, 1299, 44), (299, 1301, 1300, 451), (298, 1296, 1301, 299), (1302, 1303, 1304, 1305, 1306, 1307), (300, 1303, 1302, 305), (301, 1304, 1303, 300), (302, 1305, 1304, 301), (303, 1306, 1305, 302), (306, 1307, 1306, 303), (305, 1302, 1307, 306), (1308, 1309, 1310, 1311, 1312, 1313), (304, 1309, 1308, 306), (296, 1310, 1309, 304), (227, 1311, 1310, 296), (225, 1312, 1311, 227), (305, 1313, 1312, 225), (306, 1308, 1313, 305), (1314, 1315, 1316, 1317, 1318, 1319), (307, 1315, 1314, 308), (215, 1316, 1315, 307), (75, 1317, 1316, 215), (76, 1318, 1317, 75), (474, 1319, 1318, 76), (308, 1314, 1319, 474), (1320, 1321, 1322, 1323, 1324, 1325, 1326), (310, 1321, 1320, 309), (449, 1322, 1321, 310), (488, 1323, 1322, 449), (435, 1324, 1323, 488), (434, 1325, 1324, 435), (500, 1326, 1325, 434), (309, 1320, 1326, 500), (1327, 1328, 1329, 1330, 1331, 1332, 1333, 1334), (311, 1328, 1327, 313), (312, 1329, 1328, 311), (315, 1330, 1329, 312), (358, 1331, 1330, 315), (394, 1332, 1331, 358), (393, 1333, 1332, 394), (314, 1334, 1333, 393), (313, 1327, 1334, 314), (1335, 1336, 1337, 1338, 1339, 1340, 1341), (318, 1336, 1335, 319), (282, 1337, 1336, 318), (284, 1338, 1337, 282), (316, 1339, 1338, 284), (317, 1340, 1339, 316), (320, 1341, 1340, 317), (319, 1335, 1341, 320), (1342, 1343, 1344, 1345, 1346, 1347, 1348), (455, 1343, 1342, 454), (207, 1344, 1343, 455), (208, 1345, 1344, 207), (198, 1346, 1345, 208), (321, 1347, 1346, 198), (322, 1348, 1347, 321), (454, 1342, 1348, 322), (1349, 1350, 1351, 1352, 1353, 1354, 1355, 1356), (323, 1350, 1349, 222), (324, 1351, 1350, 323), (325, 1352, 1351, 324), (326, 1353, 1352, 325), (121, 1354, 1353, 326), (173, 1355, 1354, 121), (221, 1356, 1355, 173), (222, 1349, 1356, 221), (1357, 1358, 1359, 1360, 1361, 1362), (328, 1358, 1357, 327), (178, 1359, 1358, 328), (176, 1360, 1359, 178), (330, 1361, 1360, 176), (329, 1362, 1361, 330), (327, 1357, 1362, 329), (1363, 1364, 1365, 1366, 1367, 1368), (134, 1364, 1363, 124), (133, 1365, 1364, 134), (333, 1366, 1365, 133), (332, 1367, 1366, 333), (331, 1368, 1367, 332), (124, 1363, 1368, 331), (1369, 1370, 1371, 1372, 1373, 1374, 1375, 1376), (481, 1370, 1369, 482), (59, 1371, 1370, 481), (264, 1372, 1371, 59), (335, 1373, 1372, 264), (334, 1374, 1373, 335), (336, 1375, 1374, 334), (240, 1376, 1375, 336), (482, 1369, 1376, 240), (1377, 1378, 1379, 1380, 1381, 1382), (307, 1378, 1377, 278), (308, 1379, 1378, 307), (130, 1380, 1379, 308), (338, 1381, 1380, 130), (337, 1382, 1381, 338), (278, 1377, 1382, 337), (1383, 1384, 1385, 1386, 1387, 1388, 1389), (156, 1384, 1383, 418), (341, 1385, 1384, 156), (340, 1386, 1385, 341), (339, 1387, 1386, 340), (441, 1388, 1387, 339), (419, 1389, 1388, 441), (418, 1383, 1389, 419), (1390, 1391, 1392, 1393, 1394, 1395), (321, 1391, 1390, 322), (183, 1392, 1391, 321), (343, 1393, 1392, 183), (342, 1394, 1393, 343), (460, 1395, 1394, 342), (322, 1390, 1395, 460), (1396, 1397, 1398, 1399, 1400, 1401), (344, 1397, 1396, 79), (345, 1398, 1397, 344), (61, 1399, 1398, 345), (355, 1400, 1399, 61), (353, 1401, 1400, 355), (79, 1396, 1401, 353), (1402, 1403, 1404, 1405, 1406, 1407), (348, 1403, 1402, 347), (346, 1404, 1403, 348), (489, 1405, 1404, 346), (153, 1406, 1405, 489), (152, 1407, 1406, 153), (347, 1402, 1407, 152), (1408, 1409, 1410, 1411, 1412, 1413, 1414), (238, 1409, 1408, 349), (351, 1410, 1409, 238), (185, 1411, 1410, 351), (448, 1412, 1411, 185), (447, 1413, 1412, 448), (350, 1414, 1413, 447), (349, 1408, 1414, 350), (1415, 1416, 1417, 1418, 1419, 1420, 1421, 1422, 1423), (352, 1416, 1415, 27), (353, 1417, 1416, 352), (355, 1418, 1417, 353), (356, 1419, 1418, 355), (5, 1420, 1419, 356), (6, 1421, 1420, 5), (354, 1422, 1421, 6), (28, 1423, 1422, 354), (27, 1415, 1423, 28), (1424, 1425, 1426, 1427, 1428, 1429, 1430), (357, 1425, 1424, 358), (469, 1426, 1425, 357), (81, 1427, 1426, 469), (70, 1428, 1427, 81), (71, 1429, 1428, 70), (394, 1430, 1429, 71), (358, 1424, 1430, 394), (1431, 1432, 1433, 1434, 1435, 1436, 1437), (360, 1432, 1431, 359), (362, 1433, 1432, 360), (363, 1434, 1433, 362), (361, 1435, 1434, 363), (369, 1436, 1435, 361), (368, 1437, 1436, 369), (359, 1431, 1437, 368), (1438, 1439, 1440, 1441, 1442, 1443), (364, 1439, 1438, 366), (365, 1440, 1439, 364), (367, 1441, 1440, 365), (368, 1442, 1441, 367), (369, 1443, 1442, 368), (366, 1438, 1443, 369), (1444, 1445, 1446, 1447, 1448), (158, 1445, 1444, 370), (157, 1446, 1445, 158), (47, 1447, 1446, 157), (371, 1448, 1447, 47), (370, 1444, 1448, 371), (1449, 1450, 1451, 1452, 1453, 1454, 1455, 1456), (373, 1450, 1449, 372), (374, 1451, 1450, 373), (375, 1452, 1451, 374), (470, 1453, 1452, 375), (357, 1454, 1453, 470), (358, 1455, 1454, 357), (315, 1456, 1455, 358), (372, 1449, 1456, 315), (1457, 1458, 1459, 1460, 1461, 1462), (378, 1458, 1457, 349), (376, 1459, 1458, 378), (377, 1460, 1459, 376), (239, 1461, 1460, 377), (238, 1462, 1461, 239), (349, 1457, 1462, 238), (1463, 1464, 1465, 1466, 1467, 1468), (379, 1464, 1463, 272), (380, 1465, 1464, 379), (85, 1466, 1465, 380), (13, 1467, 1466, 85), (14, 1468, 1467, 13), (272, 1463, 1468, 14), (1469, 1470, 1471, 1472, 1473, 1474, 1475, 1476), (382, 1470, 1469, 383), (381, 1471, 1470, 382), (182, 1472, 1471, 381), (206, 1473, 1472, 182), (88, 1474, 1473, 206), (89, 1475, 1474, 88), (119, 1476, 1475, 89), (383, 1469, 1476, 119), (1477, 1478, 1479, 1480, 1481), (421, 1478, 1477, 3), (384, 1479, 1478, 421), (290, 1480, 1479, 384), (4, 1481, 1480, 290), (3, 1477, 1481, 4), (1482, 1483, 1484, 1485, 1486, 1487), (436, 1483, 1482, 385), (382, 1484, 1483, 436), (383, 1485, 1484, 382), (117, 1486, 1485, 383), (54, 1487, 1486, 117), (385, 1482, 1487, 54), (1488, 1489, 1490, 1491, 1492, 1493), (387, 1489, 1488, 386), (388, 1490, 1489, 387), (62, 1491, 1490, 388), (61, 1492, 1491, 62), (345, 1493, 1492, 61), (386, 1488, 1493, 345), (1494, 1495, 1496, 1497, 1498, 1499), (461, 1495, 1494, 36), (460, 1496, 1495, 461), (342, 1497, 1496, 460), (389, 1498, 1497, 342), (390, 1499, 1498, 389), (36, 1494, 1499, 390), (1500, 1501, 1502, 1503, 1504), (287, 1501, 1500, 286), (217, 1502, 1501, 287), (391, 1503, 1502, 217), (392, 1504, 1503, 391), (286, 1500, 1504, 392), (1505, 1506, 1507, 1508, 1509, 1510), (10, 1506, 1505, 71), (11, 1507, 1506, 10), (285, 1508, 1507, 11), (393, 1509, 1508, 285), (394, 1510, 1509, 393), (71, 1505, 1510, 394), (1511, 1512, 1513, 1514), (377, 1512, 1511, 197), (376, 1513, 1512, 377), (395, 1514, 1513, 376), (197, 1511, 1514, 395), (1515, 1516, 1517, 1518, 1519, 1520), (497, 1516, 1515, 233), (496, 1517, 1516, 497), (104, 1518, 1517, 496), (396, 1519, 1518, 104), (397, 1520, 1519, 396), (233, 1515, 1520, 397), (1521, 1522, 1523, 1524, 1525), (400, 1522, 1521, 398), (399, 1523, 1522, 400), (303, 1524, 1523, 399), (302, 1525, 1524, 303), (398, 1521, 1525, 302), (1526, 1527, 1528, 1529, 1530, 1531), (404, 1527, 1526, 406), (402, 1528, 1527, 404), (401, 1529, 1528, 402), (403, 1530, 1529, 401), (405, 1531, 1530, 403), (406, 1526, 1531, 405), (1532, 1533, 1534, 1535, 1536, 1537, 1538), (306, 1533, 1532, 304), (303, 1534, 1533, 306), (408, 1535, 1534, 303), (407, 1536, 1535, 408), (425, 1537, 1536, 407), (427, 1538, 1537, 425), (304, 1532, 1538, 427), (1539, 1540, 1541, 1542, 1543, 1544, 1545), (151, 1540, 1539, 409), (150, 1541, 1540, 151), (417, 1542, 1541, 150), (432, 1543, 1542, 417), (410, 1544, 1543, 432), (411, 1545, 1544, 410), (409, 1539, 1545, 411), (1546, 1547, 1548, 1549, 1550, 1551), (329, 1547, 1546, 413), (330, 1548, 1547, 329), (423, 1549, 1548, 330), (84, 1550, 1549, 423), (412, 1551, 1550, 84), (413, 1546, 1551, 412), (1552, 1553, 1554, 1555, 1556, 1557, 1558), (415, 1553, 1552, 414), (416, 1554, 1553, 415), (58, 1555, 1554, 416), (273, 1556, 1555, 58), (276, 1557, 1556, 273), (172, 1558, 1557, 276), (414, 1552, 1558, 172), (1559, 1560, 1561, 1562, 1563, 1564), (463, 1560, 1559, 462), (186, 1561, 1560, 463), (289, 1562, 1561, 186), (417, 1563, 1562, 289), (108, 1564, 1563, 417), (462, 1559, 1564, 108), (1565, 1566, 1567, 1568, 1569), (282, 1566, 1565, 280), (318, 1567, 1566, 282), (418, 1568, 1567, 318), (419, 1569, 1568, 418), (280, 1565, 1569, 419), (1570, 1571, 1572, 1573, 1574, 1575), (3, 1571, 1570, 421), (2, 1572, 1571, 3), (135, 1573, 1572, 2), (420, 1574, 1573, 135), (422, 1575, 1574, 420), (421, 1570, 1575, 422), (1576, 1577, 1578, 1579, 1580), (330, 1577, 1576, 423), (176, 1578, 1577, 330), (177, 1579, 1578, 176), (246, 1580, 1579, 177), (423, 1576, 1580, 246), (1581, 1582, 1583, 1584, 1585, 1586, 1587), (304, 1582, 1581, 296), (427, 1583, 1582, 304), (425, 1584, 1583, 427), (424, 1585, 1584, 425), (426, 1586, 1585, 424), (297, 1587, 1586, 426), (296, 1581, 1587, 297), (1588, 1589, 1590, 1591, 1592, 1593), (327, 1589, 1588, 429), (329, 1590, 1589, 327), (413, 1591, 1590, 329), (430, 1592, 1591, 413), (428, 1593, 1592, 430), (429, 1588, 1593, 428), (1594, 1595, 1596, 1597, 1598, 1599), (289, 1595, 1594, 417), (288, 1596, 1595, 289), (433, 1597, 1596, 288), (431, 1598, 1597, 433), (432, 1599, 1598, 431), (417, 1594, 1599, 432), (1600, 1601, 1602, 1603, 1604, 1605, 1606), (435, 1601, 1600, 434), (437, 1602, 1601, 435), (242, 1603, 1602, 437), (381, 1604, 1603, 242), (382, 1605, 1604, 381), (436, 1606, 1605, 382), (434, 1600, 1606, 436), (1607, 1608, 1609, 1610, 1611, 1612), (413, 1608, 1607, 430), (412, 1609, 1608, 413), (439, 1610, 1609, 412), (440, 1611, 1610, 439), (438, 1612, 1611, 440), (430, 1607, 1612, 438), (1613, 1614, 1615, 1616, 1617, 1618, 1619), (442, 1614, 1613, 441), (367, 1615, 1614, 442), (365, 1616, 1615, 367), (279, 1617, 1616, 365), (280, 1618, 1617, 279), (419, 1619, 1618, 280), (441, 1613, 1619, 419), (1620, 1621, 1622, 1623, 1624, 1625), (443, 1621, 1620, 214), (0, 1622, 1621, 443), (163, 1623, 1622, 0), (165, 1624, 1623, 163), (260, 1625, 1624, 165), (214, 1620, 1625, 260), (1626, 1627, 1628, 1629, 1630, 1631), (74, 1627, 1626, 168), (444, 1628, 1627, 74), (445, 1629, 1628, 444), (203, 1630, 1629, 445), (167, 1631, 1630, 203), (168, 1626, 1631, 167), (1632, 1633, 1634, 1635, 1636, 1637), (96, 1633, 1632, 95), (228, 1634, 1633, 96), (446, 1635, 1634, 228), (447, 1636, 1635, 446), (448, 1637, 1636, 447), (95, 1632, 1637, 448), (1638, 1639, 1640, 1641, 1642, 1643, 1644, 1645), (488, 1639, 1638, 487), (449, 1640, 1639, 488), (450, 1641, 1640, 449), (452, 1642, 1641, 450), (451, 1643, 1642, 452), (44, 1644, 1643, 451), (80, 1645, 1644, 44), (487, 1638, 1645, 80), (1646, 1647, 1648, 1649, 1650, 1651, 1652), (453, 1647, 1646, 454), (473, 1648, 1647, 453), (310, 1649, 1648, 473), (309, 1650, 1649, 310), (207, 1651, 1650, 309), (455, 1652, 1651, 207), (454, 1646, 1652, 455), (1653, 1654, 1655, 1656, 1657, 1658, 1659), (458, 1654, 1653, 457), (428, 1655, 1654, 458), (430, 1656, 1655, 428), (438, 1657, 1656, 430), (459, 1658, 1657, 438), (456, 1659, 1658, 459), (457, 1653, 1659, 456), (1660, 1661, 1662, 1663, 1664, 1665), (461, 1661, 1660, 460), (129, 1662, 1661, 461), (453, 1663, 1662, 129), (454, 1664, 1663, 453), (322, 1665, 1664, 454), (460, 1660, 1665, 322), (1666, 1667, 1668, 1669, 1670, 1671, 1672), (107, 1667, 1666, 263), (464, 1668, 1667, 107), (463, 1669, 1668, 464), (462, 1670, 1669, 463), (334, 1671, 1670, 462), (335, 1672, 1671, 334), (263, 1666, 1672, 335), (1673, 1674, 1675, 1676, 1677, 1678, 1679), (467, 1674, 1673, 466), (480, 1675, 1674, 467), (311, 1676, 1675, 480), (143, 1677, 1676, 311), (144, 1678, 1677, 143), (465, 1679, 1678, 144), (466, 1673, 1679, 465), (1680, 1681, 1682, 1683, 1684), (30, 1681, 1680, 99), (468, 1682, 1681, 30), (137, 1683, 1682, 468), (100, 1684, 1683, 137), (99, 1680, 1684, 100), (1685, 1686, 1687, 1688, 1689, 1690, 1691), (192, 1686, 1685, 180), (191, 1687, 1686, 192), (81, 1688, 1687, 191), (469, 1689, 1688, 81), (357, 1690, 1689, 469), (470, 1691, 1690, 357), (180, 1685, 1691, 470), (1692, 1693, 1694, 1695, 1696, 1697, 1698), (103, 1693, 1692, 78), (471, 1694, 1693, 103), (472, 1695, 1694, 471), (244, 1696, 1695, 472), (265, 1697, 1696, 244), (77, 1698, 1697, 265), (78, 1692, 1698, 77), (1699, 1700, 1701, 1702, 1703, 1704), (450, 1700, 1699, 76), (449, 1701, 1700, 450), (310, 1702, 1701, 449), (473, 1703, 1702, 310), (474, 1704, 1703, 473), (76, 1699, 1704, 474), (1705, 1706, 1707, 1708, 1709, 1710), (477, 1706, 1705, 476), (475, 1707, 1706, 477), (404, 1708, 1707, 475), (406, 1709, 1708, 404), (478, 1710, 1709, 406), (476, 1705, 1710, 478), (1711, 1712, 1713, 1714, 1715, 1716), (373, 1712, 1711, 480), (372, 1713, 1712, 373), (479, 1714, 1713, 372), (312, 1715, 1714, 479), (311, 1716, 1715, 312), (480, 1711, 1716, 311), (1717, 1718, 1719, 1720, 1721), (482, 1718, 1717, 481), (341, 1719, 1718, 482), (156, 1720, 1719, 341), (154, 1721, 1720, 156), (481, 1717, 1721, 154), (1722, 1723, 1724, 1725, 1726, 1727), (161, 1723, 1722, 483), (160, 1724, 1723, 161), (484, 1725, 1724, 160), (485, 1726, 1725, 484), (486, 1727, 1726, 485), (483, 1722, 1727, 486), (1728, 1729, 1730, 1731, 1732), (435, 1729, 1728, 437), (488, 1730, 1729, 435), (487, 1731, 1730, 488), (80, 1732, 1731, 487), (437, 1728, 1732, 80), (1733, 1734, 1735, 1736, 1737, 1738), (490, 1734, 1733, 489), (18, 1735, 1734, 490), (17, 1736, 1735, 18), (12, 1737, 1736, 17), (153, 1738, 1737, 12), (489, 1733, 1738, 153), (1739, 1740, 1741, 1742, 1743), (490, 1740, 1739, 18), (491, 1741, 1740, 490), (41, 1742, 1741, 491), (39, 1743, 1742, 41), (18, 1739, 1743, 39), (1744, 1745, 1746, 1747, 1748, 1749, 1750), (288, 1745, 1744, 433), (290, 1746, 1745, 288), (384, 1747, 1746, 290), (205, 1748, 1747, 384), (493, 1749, 1748, 205), (492, 1750, 1749, 493), (433, 1744, 1750, 492), (1751, 1752, 1753, 1754, 1755), (53, 1752, 1751, 495), (147, 1753, 1752, 53), (148, 1754, 1753, 147), (494, 1755, 1754, 148), (495, 1751, 1755, 494), (1756, 1757, 1758, 1759, 1760, 1761, 1762), (86, 1757, 1756, 345), (496, 1758, 1757, 86), (497, 1759, 1758, 496), (498, 1760, 1759, 497), (21, 1761, 1760, 498), (386, 1762, 1761, 21), (345, 1756, 1762, 386), (1763, 1764, 1765, 1766, 1767, 1768), (434, 1764, 1763, 500), (436, 1765, 1764, 434), (385, 1766, 1765, 436), (187, 1767, 1766, 385), (499, 1768, 1767, 187), (500, 1763, 1768, 499), (1769, 1770, 1771, 1772, 1773, 1774), (501, 1770, 1769, 57), (502, 1771, 1770, 501), (106, 1772, 1771, 502), (199, 1773, 1772, 106), (200, 1774, 1773, 199), (57, 1769, 1774, 200)])
me_mesh_100.materials.append(mat_material)
me_mesh_100.use_remesh_preserve_volume = False
me_mesh_100.use_remesh_preserve_attributes = False
me_mesh_100.use_mirror_vertex_groups = False
me_mesh_100.update()

# ---- objects
ob_plane_cell_100 = bpy.data.objects.new('Plane_cell.100', me_mesh_100)
ob_camera = bpy.data.objects.new('Camera', cam_camera)

# ---- transforms, parenting, visibility, modifiers, constraints
ob_plane_cell_100.location = (0.0, 0.0, 0.0)
ob_plane_cell_100.lineart.crease_threshold = 0.0
ob_camera.location = (7.481, -6.508, 5.344)
ob_camera.rotation_euler = (1.109, 0.01082, 0.8149)
ob_camera.lock_rotations_4d = False
ob_camera.empty_display_type = 'ARROWS'
ob_camera.color = (0.0, 0.0, 0.0, 0.0)
ob_camera.display_type = 'WIRE'
ob_camera.lineart.crease_threshold = 0.0

# ---- collection membership
col_collection_1.objects.link(ob_plane_cell_100)
col_collection_1.objects.link(ob_camera)

# ---- scene / render settings (as saved in the file)
scene.camera = ob_camera
scene.frame_start = 1; scene.frame_end = 250; scene.frame_set(1)
scene.render.engine = 'BLENDER_EEVEE_NEXT'
scene.render.resolution_percentage = 50
scene.render.dither_intensity = 0.0
scene.cycles.use_denoising = False
scene.cycles.samples = 128
scene.cycles.sampling_pattern = 'TABULATED_SOBOL'
scene.cycles.light_sampling_threshold = 0.0
scene.cycles.use_adaptive_sampling = False
scene.cycles.use_light_tree = False
scene.cycles.blur_glossy = 0.0
scene.cycles.sample_clamp_indirect = 0.0
scene.view_settings.view_transform = 'Standard'
bpy.context.view_layer.update()

# ---- added for rendering (the .blend has no usable light): sun
light_auto_sun = bpy.data.lights.new('AutoSun', 'SUN')
light_auto_sun.energy = 3.0
light_auto_sun.angle = 0.0523599
ob_auto_sun = bpy.data.objects.new('AutoSun', light_auto_sun)
scene.collection.objects.link(ob_auto_sun)
ob_auto_sun.rotation_euler = (0.872665, 0.174533, 0.523599)
bpy.context.view_layer.update()
